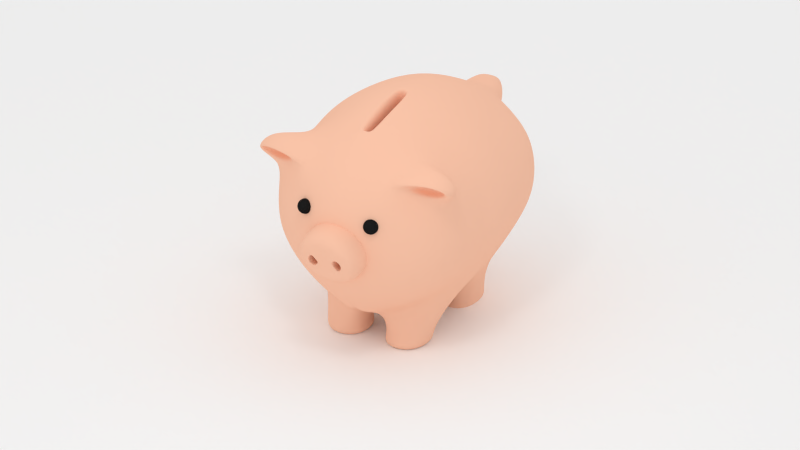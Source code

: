 # Source: pigie.blend  (saved by Blender 2.81.16; exported with 4.5.12 LTS)
import bpy
from mathutils import Matrix  # noqa: F401  (used for matrix-valued properties, if any)

bpy.ops.wm.read_factory_settings(use_empty=True)
scene = bpy.context.scene
scene.name = 'Scene'

# ---- collections
col_collection_1 = bpy.data.collections.new('Collection 1'); scene.collection.children.link(col_collection_1)

# ---- materials (node trees are filled in below, after node groups)
mat_emission = bpy.data.materials.new('emission')
mat_emission.alpha_threshold = 0.0
mat_emission.use_transparent_shadow = False
mat_emission.roughness = 0.5
mat_emission.line_color = (0.0, 0.0, 0.0, 1.0)
mat_material_002 = bpy.data.materials.new('Material.002')
mat_material_002.alpha_threshold = 0.0
mat_material_002.use_transparent_shadow = False
mat_material_002.diffuse_color = (1.0, 1.0, 1.0, 1.0)
mat_material_002.roughness = 0.5
mat_material_002.line_color = (0.0, 0.0, 0.0, 1.0)
mat_material = bpy.data.materials.new('Material')
mat_material.alpha_threshold = 0.0
mat_material.use_transparent_shadow = False
mat_material.diffuse_color = (1.0, 0.5818, 0.4138, 1.0)
mat_material.roughness = 0.5
mat_material.line_color = (0.0, 0.0, 0.0, 1.0)
mat_material_001 = bpy.data.materials.new('Material.001')
mat_material_001.alpha_threshold = 0.0
mat_material_001.use_transparent_shadow = False
mat_material_001.diffuse_color = (0.01341, 0.01341, 0.01341, 1.0)
mat_material_001.roughness = 0.5
mat_material_001.specular_intensity = 1.0
mat_material_001.line_color = (0.0, 0.0, 0.0, 1.0)

# ---- material node trees

# ---- world
world_world = bpy.data.worlds.new('World'); scene.world = world_world
world_world.color = (0.8689, 0.8689, 0.8689)
world_world.use_sun_shadow = False
world_world.sun_shadow_jitter_overblur = 0.0
world_world.cycles.sampling_method = 'MANUAL'
world_world.cycles.sample_map_resolution = 256

# ---- cameras
cam_camera = bpy.data.cameras.new('Camera')
cam_camera.clip_end = 100.0
cam_camera.lens = 38.28
cam_camera.sensor_width = 5.731
cam_camera.sensor_height = 18.0
cam_camera.ortho_scale = 7.314
cam_camera.dof.focus_distance = 0.0
cam_camera.dof.aperture_fstop = 128.0

# ---- lights
light_lamp = bpy.data.lights.new('Lamp', 'POINT')
light_lamp.transmission_factor = 0.0
light_lamp.cutoff_distance = 30.0
light_lamp.energy = 100.0
light_lamp.shadow_buffer_clip_start = 1.001
light_lamp.shadow_soft_size = 0.5
light_lamp.shadow_maximum_resolution = 0.006
light_lamp.use_absolute_resolution = True
light_lamp.cycles.use_multiple_importance_sampling = False

# ---- meshes
me_plane_002 = bpy.data.meshes.new('Plane.002')
me_plane_002.from_pydata([(1.0, -1.0, 0.0), (-1.0, -1.0, 0.0), (1.0, 1.0, 0.0), (-1.0, 1.0, 0.0)], [], [(1, 0, 2, 3)])
_uv = me_plane_002.uv_layers.new(name='UV coord')
_uv.uv.foreach_set('vector', [0.0, 0.0, 1.0, 0.0, 1.0, 1.0, 0.0, 1.0])
me_plane_002.materials.append(mat_emission)
me_plane_002.use_remesh_preserve_volume = False
me_plane_002.use_remesh_preserve_attributes = False
me_plane_002.use_mirror_vertex_groups = False
me_plane_002.update()
me_plane_001 = bpy.data.meshes.new('Plane.001')
me_plane_001.from_pydata([(1.0, -1.0, 0.0), (-1.0, -1.0, 0.0), (1.0, 1.0, 0.0), (-1.0, 1.0, 0.0)], [], [(1, 0, 2, 3)])
me_plane_001.materials.append(mat_emission)
me_plane_001.use_remesh_preserve_volume = False
me_plane_001.use_remesh_preserve_attributes = False
me_plane_001.use_mirror_vertex_groups = False
me_plane_001.update()
me_plane = bpy.data.meshes.new('Plane')
me_plane.from_pydata([(1.0, -1.0, 0.0), (-1.0, -1.0, 0.0), (1.0, 1.0, 0.0), (-1.0, 1.0, 0.0)], [], [(1, 0, 2, 3)])
me_plane.materials.append(mat_material_002)
me_plane.use_remesh_preserve_volume = False
me_plane.use_remesh_preserve_attributes = False
me_plane.use_mirror_vertex_groups = False
me_plane.update()
me_cube_001 = bpy.data.meshes.new('Cube.001')
me_cube_001.from_pydata([(0.7964, 1.144, -0.3066), (0.84, -1.149, -0.3091), (0.7869, 1.108, 0.3316), (0.8502, -1.109, 0.3049), (0.0, 1.537, 0.4617), (0.0, 1.487, -0.4378), (0.0, -1.527, 0.5021), (0.0, -1.588, -0.517), (0.9261, -0.05108, 0.4134), (0.9737, -0.07199, -0.4289), (0.0, -0.08604, -0.9978), (0.0, 9.936e-05, 0.9356), (0.3538, -1.423, 0.4965), (0.5502, 1.378, -0.4513), (0.5958, -1.351, -0.4517), (0.4197, 1.428, 0.4139), (0.6416, -0.05075, 0.7291), (0.7096, -0.2259, -0.8957), (0.2691, -0.001687, 0.9038), (0.2661, -1.443, 0.4964), (0.2462, -1.53, -0.5459), (0.2119, 1.543, 0.4534), (0.2176, 1.566, -0.4648), (0.01421, -0.0432, -1.087), (0.8841, -0.3424, 0.3723), (0.0, -1.155, -0.8841), (0.9255, -0.3818, -0.3968), (0.6318, -0.4213, 0.6382), (0.6518, -0.5979, -0.8018), (0.2728, -0.4795, 0.8483), (0.03942, -1.154, -0.9928), (1.072, -0.04812, 0.001331), (0.4334, 1.565, 0.1209), (0.5797, -1.463, 0.001658), (0.268, -1.643, 7.526e-05), (0.2173, 1.685, 0.1581), (0.9829, -0.3327, -0.0001059), (1.009, 0.6554, 0.01664), (0.862, 1.169, 0.02385), (0.8579, -1.174, 0.00453), (0.0, 1.674, 0.1612), (0.0, -1.73, 0.004497), (0.0, 1.133, -0.9875), (0.2745, 0.7573, 0.8225), (0.5373, 0.7365, 0.6774), (0.5168, 0.972, -0.8261), (0.0, 0.7143, 0.8873), (0.0, 0.9445, -0.8814), (0.9007, 0.6536, 0.3916), (0.914, 0.7122, -0.3991), (0.5355, -0.3792, -1.212), (0.1221, -0.3798, -1.207), (0.52, -0.9371, -1.207), (0.1148, -0.9422, -1.205), (0.3749, -0.5368, -1.354), (0.2309, -0.5368, -1.358), (0.3733, -0.7819, -1.354), (0.2306, -0.7819, -1.358), (0.6011, 0.2383, -1.0), (0.04603, -0.05215, -1.12), (0.1134, 0.9428, -1.205), (0.4459, 0.9371, -1.196), (0.4903, 0.3162, -1.222), (0.1388, 0.3168, -1.214), (0.1771, 0.8415, -1.464), (0.3502, 0.8413, -1.45), (0.3775, 0.4169, -1.458), (0.1897, 0.4173, -1.467), (0.8976, -0.7577, 0.3639), (0.0, -1.197, -0.8599), (0.0, -0.9415, 0.7799), (0.9352, -0.7955, -0.3949), (0.5084, -0.8708, 0.6891), (0.6315, -1.014, -0.7822), (0.2705, -0.9126, 0.7529), (0.05519, -1.191, -0.9626), (0.9783, -0.7525, 0.0001702), (1.077, -1.186, 0.4692), (0.8249, -1.365, 0.6), (1.064, -1.027, 0.5041), (0.856, -1.091, 0.7091), (0.6127, -1.107, 0.4861), (0.8075, -0.9892, 0.4052), (0.8727, -1.202, 0.5541), (0.9696, -1.135, 0.4909), (0.5158, -1.331, 0.4972), (0.8095, -1.141, 0.3783), (0.9934, -1.204, 0.4774), (0.8482, -1.312, 0.564), (0.5474, -0.3111, -1.324), (0.06548, -0.3116, -1.323), (0.5327, -1.005, -1.32), (0.05885, -1.01, -1.321), (0.4431, 1.04, -1.386), (0.4996, 0.2151, -1.413), (0.07419, 0.2158, -1.414), (0.04421, 1.044, -1.404), (0.1015, -0.4949, 0.8707), (0.08751, -0.0004061, 0.9227), (0.09752, -0.9323, 0.7713), (0.06338, -0.07434, 0.9174), (0.0, -0.0743, 0.9234), (0.0, -0.914, 0.7834), (0.07287, -0.9102, 0.781), (0.07674, -0.4957, 0.8739), (0.04287, -0.08608, 0.8738), (0.0, -0.08604, 0.879), (0.0, -0.9022, 0.7589), (0.02756, -0.8985, 0.7568), (0.03733, -0.4956, 0.8392), (0.04287, -0.08608, 0.7641), (0.0, -0.08604, 0.7689), (0.0, -0.9022, 0.6393), (0.02756, -0.8985, 0.6373), (0.03733, -0.4956, 0.7211), (0.04287, -0.08608, 0.6679), (0.0, -0.08604, 0.6728), (0.0, -0.9022, 0.5291), (0.02756, -0.8985, 0.5266), (0.03733, -0.4956, 0.613), (0.0, 1.652, 0.4759), (0.2017, 1.657, 0.4685), (0.2064, 1.784, 0.2047), (0.0, 1.774, 0.2075), (0.0, 1.911, 0.4847), (0.09958, 1.913, 0.4803), (0.1003, 1.987, 0.3271), (0.0, 1.982, 0.3287)], [], [(32, 38, 0, 13), (76, 39, 1, 71), (45, 13, 0, 49), (34, 41, 7, 20), (43, 21, 4, 46), (37, 31, 9, 49), (28, 17, 9, 26), (29, 18, 98, 97), (35, 32, 13, 22), (42, 22, 13, 45), (39, 33, 14, 1), (48, 2, 15, 44), (24, 8, 16, 27), (30, 23, 51, 53), (33, 34, 20, 14), (44, 15, 21, 43), (27, 16, 18, 29), (40, 35, 22, 5), (47, 5, 22, 42), (25, 10, 23, 30), (31, 36, 26, 9), (73, 28, 26, 71), (74, 29, 97, 99), (68, 24, 27, 72), (75, 30, 28, 73), (72, 27, 29, 74), (69, 25, 30, 75), (4, 21, 121, 120), (48, 8, 31, 37), (23, 59, 58, 17), (16, 44, 43, 18), (12, 19, 34, 33), (3, 12, 33, 39), (38, 37, 49, 0), (8, 48, 44, 16), (10, 47, 42, 59, 23), (18, 43, 46, 11, 98), (15, 2, 38, 32), (17, 58, 45, 49, 9), (21, 15, 32, 35), (19, 6, 41, 34), (68, 3, 39, 76), (8, 24, 36, 31), (2, 48, 37, 38), (90, 89, 54, 55), (23, 17, 50, 51), (28, 30, 53, 52), (17, 28, 52, 50), (57, 55, 54, 56), (89, 91, 56, 54), (92, 90, 55, 57), (91, 92, 57, 56), (58, 59, 63, 62), (95, 96, 64, 67), (42, 45, 61, 60), (45, 58, 62, 61), (59, 42, 60, 63), (67, 64, 65, 66), (94, 95, 67, 66), (96, 93, 65, 64), (93, 94, 66, 65), (36, 76, 71, 26), (14, 73, 71, 1), (19, 74, 99, 70, 6), (81, 82, 84, 83), (20, 75, 73, 14), (12, 72, 74, 19), (7, 69, 75, 20), (24, 68, 76, 36), (77, 79, 80, 78), (72, 12, 78, 80), (68, 72, 80, 79), (3, 68, 79, 77), (86, 85, 12, 3), (88, 87, 77, 78), (87, 86, 3, 77), (85, 88, 78, 12), (82, 81, 85, 86), (83, 84, 87, 88), (84, 82, 86, 87), (81, 83, 88, 85), (51, 50, 89, 90), (50, 52, 91, 89), (53, 51, 90, 92), (52, 53, 92, 91), (63, 60, 96, 95), (60, 61, 93, 96), (61, 62, 94, 93), (62, 63, 95, 94), (101, 100, 98, 11), (103, 102, 70, 99), (100, 104, 97, 98), (104, 103, 99, 97), (102, 103, 108, 107), (104, 100, 105, 109), (103, 104, 109, 108), (100, 101, 106, 105), (108, 109, 114, 113), (105, 106, 111, 110), (107, 108, 113, 112), (109, 105, 110, 114), (114, 110, 115, 119), (113, 114, 119, 118), (110, 111, 116, 115), (112, 113, 118, 117), (122, 123, 127, 126), (21, 35, 122, 121), (35, 40, 123, 122), (124, 125, 126, 127), (121, 122, 126, 125), (120, 121, 125, 124)])
me_cube_001.polygons.foreach_set('use_smooth', [True] * 111)
me_cube_001.materials.append(mat_material)
me_cube_001.use_remesh_preserve_volume = False
me_cube_001.use_remesh_preserve_attributes = False
me_cube_001.use_mirror_vertex_groups = False
me_cube_001.update()
me_sphere = bpy.data.meshes.new('Sphere')
me_sphere.from_pydata([(-1.697, 2.329, -1.365), (-1.758, 2.329, -1.383), (-1.815, 2.329, -1.413), (-1.864, 2.329, -1.454), (-1.905, 2.329, -1.504), (-1.935, 2.329, -1.561), (-1.954, 2.329, -1.622), (-1.96, 2.329, -1.686), (-1.954, 2.329, -1.75), (-1.935, 2.329, -1.811), (-1.905, 2.329, -1.868), (-1.864, 2.329, -1.918), (-1.815, 2.329, -1.959), (-1.758, 2.329, -1.989), (-1.697, 2.329, -2.007), (-1.695, 2.341, -1.365), (-1.756, 2.353, -1.383), (-1.811, 2.365, -1.413), (-1.86, 2.374, -1.454), (-1.9, 2.382, -1.504), (-1.93, 2.388, -1.561), (-1.948, 2.392, -1.622), (-1.954, 2.393, -1.686), (-1.948, 2.392, -1.75), (-1.93, 2.388, -1.811), (-1.9, 2.382, -1.868), (-1.86, 2.374, -1.918), (-1.811, 2.365, -1.959), (-1.756, 2.353, -1.989), (-1.695, 2.341, -2.007), (-1.692, 2.353, -1.365), (-1.748, 2.377, -1.383), (-1.801, 2.399, -1.413), (-1.847, 2.418, -1.454), (-1.884, 2.433, -1.504), (-1.912, 2.445, -1.561), (-1.93, 2.452, -1.622), (-1.935, 2.454, -1.686), (-1.93, 2.452, -1.75), (-1.912, 2.445, -1.811), (-1.884, 2.433, -1.868), (-1.847, 2.418, -1.918), (-1.801, 2.399, -1.959), (-1.748, 2.377, -1.989), (-1.692, 2.353, -2.007), (-1.686, 2.365, -1.365), (-1.737, 2.399, -1.383), (-1.784, 2.43, -1.413), (-1.825, 2.458, -1.454), (-1.859, 2.48, -1.504), (-1.884, 2.497, -1.561), (-1.9, 2.508, -1.622), (-1.905, 2.511, -1.686), (-1.9, 2.508, -1.75), (-1.884, 2.497, -1.811), (-1.859, 2.48, -1.868), (-1.825, 2.458, -1.918), (-1.784, 2.43, -1.959), (-1.737, 2.399, -1.989), (-1.686, 2.365, -2.007), (-1.678, 2.374, -1.365), (-1.721, 2.418, -1.383), (-1.761, 2.458, -1.413), (-1.796, 2.493, -1.454), (-1.825, 2.522, -1.504), (-1.847, 2.543, -1.561), (-1.86, 2.556, -1.622), (-1.864, 2.561, -1.686), (-1.86, 2.556, -1.75), (-1.847, 2.543, -1.811), (-1.825, 2.522, -1.868), (-1.796, 2.493, -1.918), (-1.761, 2.458, -1.959), (-1.721, 2.418, -1.989), (-1.678, 2.374, -2.007), (-1.668, 2.382, -1.365), (-1.702, 2.433, -1.383), (-1.734, 2.48, -1.413), (-1.761, 2.522, -1.454), (-1.784, 2.556, -1.504), (-1.801, 2.581, -1.561), (-1.811, 2.596, -1.622), (-1.815, 2.602, -1.686), (-1.811, 2.596, -1.75), (-1.801, 2.581, -1.811), (-1.784, 2.556, -1.868), (-1.761, 2.522, -1.918), (-1.734, 2.48, -1.959), (-1.702, 2.433, -1.989), (-1.668, 2.382, -2.007), (-1.657, 2.388, -1.365), (-1.681, 2.445, -1.383), (-1.702, 2.497, -1.413), (-1.721, 2.543, -1.454), (-1.737, 2.581, -1.504), (-1.748, 2.609, -1.561), (-1.756, 2.626, -1.622), (-1.758, 2.632, -1.686), (-1.756, 2.626, -1.75), (-1.748, 2.609, -1.811), (-1.737, 2.581, -1.868), (-1.721, 2.543, -1.918), (-1.702, 2.497, -1.959), (-1.681, 2.445, -1.989), (-1.657, 2.388, -2.007), (-1.645, 2.392, -1.365), (-1.657, 2.452, -1.383), (-1.668, 2.508, -1.413), (-1.678, 2.556, -1.454), (-1.686, 2.596, -1.504), (-1.692, 2.626, -1.561), (-1.695, 2.644, -1.622), (-1.697, 2.65, -1.686), (-1.695, 2.644, -1.75), (-1.692, 2.626, -1.811), (-1.686, 2.596, -1.868), (-1.678, 2.556, -1.918), (-1.668, 2.508, -1.959), (-1.657, 2.452, -1.989), (-1.645, 2.392, -2.007), (-1.633, 2.393, -1.365), (-1.633, 2.454, -1.383), (-1.633, 2.511, -1.413), (-1.633, 2.561, -1.454), (-1.633, 2.602, -1.504), (-1.633, 2.632, -1.561), (-1.633, 2.65, -1.622), (-1.633, 2.657, -1.686), (-1.633, 2.65, -1.75), (-1.633, 2.632, -1.811), (-1.633, 2.602, -1.868), (-1.633, 2.561, -1.918), (-1.633, 2.511, -1.959), (-1.633, 2.454, -1.989), (-1.633, 2.393, -2.007), (-1.62, 2.392, -1.365), (-1.608, 2.452, -1.383), (-1.597, 2.508, -1.413), (-1.587, 2.556, -1.454), (-1.579, 2.596, -1.504), (-1.574, 2.626, -1.561), (-1.57, 2.644, -1.622), (-1.569, 2.65, -1.686), (-1.57, 2.644, -1.75), (-1.574, 2.626, -1.811), (-1.579, 2.596, -1.868), (-1.587, 2.556, -1.918), (-1.597, 2.508, -1.959), (-1.608, 2.452, -1.989), (-1.62, 2.392, -2.007), (-1.608, 2.388, -1.365), (-1.585, 2.445, -1.383), (-1.563, 2.497, -1.413), (-1.544, 2.543, -1.454), (-1.528, 2.581, -1.504), (-1.517, 2.609, -1.561), (-1.51, 2.626, -1.622), (-1.507, 2.632, -1.686), (-1.51, 2.626, -1.75), (-1.517, 2.609, -1.811), (-1.528, 2.581, -1.868), (-1.544, 2.543, -1.918), (-1.563, 2.497, -1.959), (-1.585, 2.445, -1.989), (-1.608, 2.388, -2.007), (-1.597, 2.382, -1.365), (-1.563, 2.433, -1.383), (-1.531, 2.48, -1.413), (-1.504, 2.522, -1.454), (-1.481, 2.556, -1.504), (-1.464, 2.581, -1.561), (-1.454, 2.596, -1.622), (-1.45, 2.602, -1.686), (-1.454, 2.596, -1.75), (-1.464, 2.581, -1.811), (-1.481, 2.556, -1.868), (-1.504, 2.522, -1.918), (-1.531, 2.48, -1.959), (-1.563, 2.433, -1.989), (-1.597, 2.382, -2.007), (-1.587, 2.374, -1.365), (-1.544, 2.418, -1.383), (-1.504, 2.458, -1.413), (-1.469, 2.493, -1.454), (-1.44, 2.522, -1.504), (-1.418, 2.543, -1.561), (-1.405, 2.556, -1.622), (-1.401, 2.561, -1.686), (-1.405, 2.556, -1.75), (-1.418, 2.543, -1.811), (-1.44, 2.522, -1.868), (-1.469, 2.493, -1.918), (-1.504, 2.458, -1.959), (-1.544, 2.418, -1.989), (-1.587, 2.374, -2.007), (-1.579, 2.365, -1.365), (-1.528, 2.399, -1.383), (-1.481, 2.43, -1.413), (-1.44, 2.458, -1.454), (-1.406, 2.48, -1.504), (-1.381, 2.497, -1.561), (-1.365, 2.508, -1.622), (-1.36, 2.511, -1.686), (-1.365, 2.508, -1.75), (-1.381, 2.497, -1.811), (-1.406, 2.48, -1.868), (-1.44, 2.458, -1.918), (-1.481, 2.43, -1.959), (-1.528, 2.399, -1.989), (-1.579, 2.365, -2.007), (-1.574, 2.353, -1.365), (-1.517, 2.377, -1.383), (-1.464, 2.399, -1.413), (-1.418, 2.418, -1.454), (-1.381, 2.433, -1.504), (-1.353, 2.445, -1.561), (-1.336, 2.452, -1.622), (-1.33, 2.454, -1.686), (-1.336, 2.452, -1.75), (-1.353, 2.445, -1.811), (-1.381, 2.433, -1.868), (-1.418, 2.418, -1.918), (-1.464, 2.399, -1.959), (-1.517, 2.377, -1.989), (-1.574, 2.353, -2.007), (-1.57, 2.341, -1.365), (-1.51, 2.353, -1.383), (-1.454, 2.365, -1.413), (-1.405, 2.374, -1.454), (-1.365, 2.382, -1.504), (-1.336, 2.388, -1.561), (-1.317, 2.392, -1.622), (-1.311, 2.393, -1.686), (-1.317, 2.392, -1.75), (-1.336, 2.388, -1.811), (-1.365, 2.382, -1.868), (-1.405, 2.374, -1.918), (-1.454, 2.365, -1.959), (-1.51, 2.353, -1.989), (-1.57, 2.341, -2.007), (-1.569, 2.329, -1.365), (-1.507, 2.329, -1.383), (-1.45, 2.329, -1.413), (-1.401, 2.329, -1.454), (-1.36, 2.329, -1.504), (-1.33, 2.329, -1.561), (-1.311, 2.329, -1.622), (-1.305, 2.329, -1.686), (-1.311, 2.329, -1.75), (-1.33, 2.329, -1.811), (-1.36, 2.329, -1.868), (-1.401, 2.329, -1.918), (-1.45, 2.329, -1.959), (-1.507, 2.329, -1.989), (-1.569, 2.329, -2.007), (-1.57, 2.317, -1.365), (-1.51, 2.305, -1.383), (-1.454, 2.293, -1.413), (-1.405, 2.284, -1.454), (-1.365, 2.276, -1.504), (-1.336, 2.27, -1.561), (-1.317, 2.266, -1.622), (-1.311, 2.265, -1.686), (-1.317, 2.266, -1.75), (-1.336, 2.27, -1.811), (-1.365, 2.276, -1.868), (-1.405, 2.284, -1.918), (-1.454, 2.293, -1.959), (-1.51, 2.305, -1.989), (-1.57, 2.317, -2.007), (-1.574, 2.305, -1.365), (-1.517, 2.281, -1.383), (-1.464, 2.259, -1.413), (-1.418, 2.24, -1.454), (-1.381, 2.225, -1.504), (-1.353, 2.213, -1.561), (-1.336, 2.206, -1.622), (-1.33, 2.204, -1.686), (-1.336, 2.206, -1.75), (-1.353, 2.213, -1.811), (-1.381, 2.225, -1.868), (-1.418, 2.24, -1.918), (-1.464, 2.259, -1.959), (-1.517, 2.281, -1.989), (-1.574, 2.305, -2.007), (-1.579, 2.293, -1.365), (-1.528, 2.259, -1.383), (-1.481, 2.228, -1.413), (-1.44, 2.2, -1.454), (-1.406, 2.178, -1.504), (-1.381, 2.161, -1.561), (-1.365, 2.15, -1.622), (-1.36, 2.147, -1.686), (-1.365, 2.15, -1.75), (-1.381, 2.161, -1.811), (-1.406, 2.178, -1.868), (-1.44, 2.2, -1.918), (-1.481, 2.228, -1.959), (-1.528, 2.259, -1.989), (-1.579, 2.293, -2.007), (-1.587, 2.284, -1.365), (-1.544, 2.24, -1.383), (-1.504, 2.2, -1.413), (-1.469, 2.165, -1.454), (-1.44, 2.136, -1.504), (-1.418, 2.115, -1.561), (-1.405, 2.102, -1.622), (-1.401, 2.097, -1.686), (-1.405, 2.102, -1.75), (-1.418, 2.115, -1.811), (-1.44, 2.136, -1.868), (-1.469, 2.165, -1.918), (-1.504, 2.2, -1.959), (-1.544, 2.24, -1.989), (-1.587, 2.284, -2.007), (-1.597, 2.276, -1.365), (-1.563, 2.225, -1.383), (-1.531, 2.178, -1.413), (-1.504, 2.136, -1.454), (-1.481, 2.102, -1.504), (-1.464, 2.077, -1.561), (-1.454, 2.062, -1.622), (-1.45, 2.056, -1.686), (-1.454, 2.062, -1.75), (-1.464, 2.077, -1.811), (-1.481, 2.102, -1.868), (-1.504, 2.136, -1.918), (-1.531, 2.178, -1.959), (-1.563, 2.225, -1.989), (-1.597, 2.276, -2.007), (-1.633, 2.329, -2.014), (-1.608, 2.27, -1.365), (-1.585, 2.213, -1.383), (-1.563, 2.161, -1.413), (-1.544, 2.115, -1.454), (-1.528, 2.077, -1.504), (-1.517, 2.049, -1.561), (-1.51, 2.032, -1.622), (-1.507, 2.026, -1.686), (-1.51, 2.032, -1.75), (-1.517, 2.049, -1.811), (-1.528, 2.077, -1.868), (-1.544, 2.115, -1.918), (-1.563, 2.161, -1.959), (-1.585, 2.213, -1.989), (-1.608, 2.27, -2.007), (-1.62, 2.266, -1.365), (-1.608, 2.206, -1.383), (-1.597, 2.15, -1.413), (-1.587, 2.102, -1.454), (-1.579, 2.062, -1.504), (-1.574, 2.032, -1.561), (-1.57, 2.014, -1.622), (-1.569, 2.008, -1.686), (-1.57, 2.014, -1.75), (-1.574, 2.032, -1.811), (-1.579, 2.062, -1.868), (-1.587, 2.102, -1.918), (-1.597, 2.15, -1.959), (-1.608, 2.206, -1.989), (-1.62, 2.266, -2.007), (-1.633, 2.265, -1.365), (-1.633, 2.204, -1.383), (-1.633, 2.147, -1.413), (-1.633, 2.097, -1.454), (-1.633, 2.056, -1.504), (-1.633, 2.026, -1.561), (-1.633, 2.008, -1.622), (-1.633, 2.001, -1.686), (-1.633, 2.008, -1.75), (-1.633, 2.026, -1.811), (-1.633, 2.056, -1.868), (-1.633, 2.097, -1.918), (-1.633, 2.147, -1.959), (-1.633, 2.204, -1.989), (-1.633, 2.265, -2.007), (-1.645, 2.266, -1.365), (-1.657, 2.206, -1.383), (-1.668, 2.15, -1.413), (-1.678, 2.102, -1.454), (-1.686, 2.062, -1.504), (-1.692, 2.032, -1.561), (-1.695, 2.014, -1.622), (-1.697, 2.008, -1.686), (-1.695, 2.014, -1.75), (-1.692, 2.032, -1.811), (-1.686, 2.062, -1.868), (-1.678, 2.102, -1.918), (-1.668, 2.15, -1.959), (-1.657, 2.206, -1.989), (-1.645, 2.266, -2.007), (-1.657, 2.27, -1.365), (-1.681, 2.213, -1.383), (-1.702, 2.161, -1.413), (-1.721, 2.115, -1.454), (-1.737, 2.077, -1.504), (-1.748, 2.049, -1.561), (-1.756, 2.032, -1.622), (-1.758, 2.026, -1.686), (-1.756, 2.032, -1.75), (-1.748, 2.049, -1.811), (-1.737, 2.077, -1.868), (-1.721, 2.115, -1.918), (-1.702, 2.161, -1.959), (-1.681, 2.213, -1.989), (-1.657, 2.27, -2.007), (-1.668, 2.276, -1.365), (-1.702, 2.225, -1.383), (-1.734, 2.178, -1.413), (-1.761, 2.136, -1.454), (-1.784, 2.102, -1.504), (-1.801, 2.077, -1.561), (-1.811, 2.062, -1.622), (-1.815, 2.056, -1.686), (-1.811, 2.062, -1.75), (-1.801, 2.077, -1.811), (-1.784, 2.102, -1.868), (-1.761, 2.136, -1.918), (-1.734, 2.178, -1.959), (-1.702, 2.225, -1.989), (-1.668, 2.276, -2.007), (-1.678, 2.284, -1.365), (-1.721, 2.24, -1.383), (-1.761, 2.2, -1.413), (-1.796, 2.165, -1.454), (-1.825, 2.136, -1.504), (-1.847, 2.115, -1.561), (-1.86, 2.102, -1.622), (-1.864, 2.097, -1.686), (-1.86, 2.102, -1.75), (-1.847, 2.115, -1.811), (-1.825, 2.136, -1.868), (-1.796, 2.165, -1.918), (-1.761, 2.2, -1.959), (-1.721, 2.24, -1.989), (-1.678, 2.284, -2.007), (-1.633, 2.329, -1.358), (-1.686, 2.293, -1.365), (-1.737, 2.259, -1.383), (-1.784, 2.228, -1.413), (-1.825, 2.2, -1.454), (-1.859, 2.178, -1.504), (-1.884, 2.161, -1.561), (-1.9, 2.15, -1.622), (-1.905, 2.147, -1.686), (-1.9, 2.15, -1.75), (-1.884, 2.161, -1.811), (-1.859, 2.178, -1.868), (-1.825, 2.2, -1.918), (-1.784, 2.228, -1.959), (-1.737, 2.259, -1.989), (-1.686, 2.293, -2.007), (-1.692, 2.305, -1.365), (-1.748, 2.281, -1.383), (-1.801, 2.259, -1.413), (-1.847, 2.24, -1.454), (-1.884, 2.225, -1.504), (-1.912, 2.213, -1.561), (-1.93, 2.206, -1.622), (-1.935, 2.204, -1.686), (-1.93, 2.206, -1.75), (-1.912, 2.213, -1.811), (-1.884, 2.225, -1.868), (-1.847, 2.24, -1.918), (-1.801, 2.259, -1.959), (-1.748, 2.281, -1.989), (-1.692, 2.305, -2.007), (-1.695, 2.317, -1.365), (-1.756, 2.305, -1.383), (-1.811, 2.293, -1.413), (-1.86, 2.284, -1.454), (-1.9, 2.276, -1.504), (-1.93, 2.27, -1.561), (-1.948, 2.266, -1.622), (-1.954, 2.265, -1.686), (-1.948, 2.266, -1.75), (-1.93, 2.27, -1.811), (-1.9, 2.276, -1.868), (-1.86, 2.284, -1.918), (-1.811, 2.293, -1.959), (-1.756, 2.305, -1.989), (-1.695, 2.317, -2.007), (1.511, 2.168, -1.365), (1.449, 2.168, -1.383), (1.392, 2.168, -1.413), (1.343, 2.168, -1.454), (1.302, 2.168, -1.504), (1.272, 2.168, -1.561), (1.253, 2.168, -1.622), (1.247, 2.168, -1.686), (1.253, 2.168, -1.75), (1.272, 2.168, -1.811), (1.302, 2.168, -1.868), (1.343, 2.168, -1.918), (1.392, 2.168, -1.959), (1.449, 2.168, -1.989), (1.511, 2.168, -2.007), (1.512, 2.181, -1.365), (1.452, 2.193, -1.383), (1.396, 2.204, -1.413), (1.347, 2.214, -1.454), (1.307, 2.222, -1.504), (1.278, 2.227, -1.561), (1.259, 2.231, -1.622), (1.253, 2.232, -1.686), (1.259, 2.231, -1.75), (1.278, 2.227, -1.811), (1.307, 2.222, -1.868), (1.347, 2.214, -1.918), (1.396, 2.204, -1.959), (1.452, 2.193, -1.989), (1.512, 2.181, -2.007), (1.515, 2.193, -1.365), (1.459, 2.216, -1.383), (1.406, 2.238, -1.413), (1.36, 2.257, -1.454), (1.323, 2.273, -1.504), (1.295, 2.284, -1.561), (1.278, 2.291, -1.622), (1.272, 2.294, -1.686), (1.278, 2.291, -1.75), (1.295, 2.284, -1.811), (1.323, 2.273, -1.868), (1.36, 2.257, -1.918), (1.406, 2.238, -1.959), (1.459, 2.216, -1.989), (1.515, 2.193, -2.007), (1.521, 2.204, -1.365), (1.47, 2.238, -1.383), (1.423, 2.27, -1.413), (1.382, 2.297, -1.454), (1.348, 2.32, -1.504), (1.323, 2.337, -1.561), (1.307, 2.347, -1.622), (1.302, 2.351, -1.686), (1.307, 2.347, -1.75), (1.323, 2.337, -1.811), (1.348, 2.32, -1.868), (1.382, 2.297, -1.918), (1.423, 2.27, -1.959), (1.47, 2.238, -1.989), (1.521, 2.204, -2.007), (1.529, 2.214, -1.365), (1.486, 2.257, -1.383), (1.446, 2.297, -1.413), (1.411, 2.332, -1.454), (1.382, 2.361, -1.504), (1.36, 2.383, -1.561), (1.347, 2.396, -1.622), (1.343, 2.4, -1.686), (1.347, 2.396, -1.75), (1.36, 2.383, -1.811), (1.382, 2.361, -1.868), (1.411, 2.332, -1.918), (1.446, 2.297, -1.959), (1.486, 2.257, -1.989), (1.529, 2.214, -2.007), (1.539, 2.222, -1.365), (1.505, 2.273, -1.383), (1.473, 2.32, -1.413), (1.446, 2.361, -1.454), (1.423, 2.395, -1.504), (1.406, 2.42, -1.561), (1.396, 2.436, -1.622), (1.392, 2.441, -1.686), (1.396, 2.436, -1.75), (1.406, 2.42, -1.811), (1.423, 2.395, -1.868), (1.446, 2.361, -1.918), (1.473, 2.32, -1.959), (1.505, 2.273, -1.989), (1.539, 2.222, -2.007), (1.55, 2.227, -1.365), (1.527, 2.284, -1.383), (1.505, 2.337, -1.413), (1.486, 2.383, -1.454), (1.47, 2.42, -1.504), (1.459, 2.448, -1.561), (1.452, 2.465, -1.622), (1.449, 2.471, -1.686), (1.452, 2.465, -1.75), (1.459, 2.448, -1.811), (1.47, 2.42, -1.868), (1.486, 2.383, -1.918), (1.505, 2.337, -1.959), (1.527, 2.284, -1.989), (1.55, 2.227, -2.007), (1.562, 2.231, -1.365), (1.55, 2.291, -1.383), (1.539, 2.347, -1.413), (1.529, 2.396, -1.454), (1.521, 2.436, -1.504), (1.515, 2.465, -1.561), (1.512, 2.484, -1.622), (1.511, 2.49, -1.686), (1.512, 2.484, -1.75), (1.515, 2.465, -1.811), (1.521, 2.436, -1.868), (1.529, 2.396, -1.918), (1.539, 2.347, -1.959), (1.55, 2.291, -1.989), (1.562, 2.231, -2.007), (1.575, 2.232, -1.365), (1.575, 2.294, -1.383), (1.575, 2.351, -1.413), (1.575, 2.4, -1.454), (1.575, 2.441, -1.504), (1.575, 2.471, -1.561), (1.575, 2.49, -1.622), (1.575, 2.496, -1.686), (1.575, 2.49, -1.75), (1.575, 2.471, -1.811), (1.575, 2.441, -1.868), (1.575, 2.4, -1.918), (1.575, 2.351, -1.959), (1.575, 2.294, -1.989), (1.575, 2.232, -2.007), (1.587, 2.231, -1.365), (1.599, 2.291, -1.383), (1.61, 2.347, -1.413), (1.62, 2.396, -1.454), (1.628, 2.436, -1.504), (1.634, 2.465, -1.561), (1.637, 2.484, -1.622), (1.639, 2.49, -1.686), (1.637, 2.484, -1.75), (1.634, 2.465, -1.811), (1.628, 2.436, -1.868), (1.62, 2.396, -1.918), (1.61, 2.347, -1.959), (1.599, 2.291, -1.989), (1.587, 2.231, -2.007), (1.599, 2.227, -1.365), (1.623, 2.284, -1.383), (1.644, 2.337, -1.413), (1.663, 2.383, -1.454), (1.679, 2.42, -1.504), (1.69, 2.448, -1.561), (1.698, 2.465, -1.622), (1.7, 2.471, -1.686), (1.698, 2.465, -1.75), (1.69, 2.448, -1.811), (1.679, 2.42, -1.868), (1.663, 2.383, -1.918), (1.644, 2.337, -1.959), (1.623, 2.284, -1.989), (1.599, 2.227, -2.007), (1.61, 2.222, -1.365), (1.644, 2.273, -1.383), (1.676, 2.32, -1.413), (1.703, 2.361, -1.454), (1.726, 2.395, -1.504), (1.743, 2.42, -1.561), (1.753, 2.436, -1.622), (1.757, 2.441, -1.686), (1.753, 2.436, -1.75), (1.743, 2.42, -1.811), (1.726, 2.395, -1.868), (1.703, 2.361, -1.918), (1.676, 2.32, -1.959), (1.644, 2.273, -1.989), (1.61, 2.222, -2.007), (1.62, 2.214, -1.365), (1.663, 2.257, -1.383), (1.703, 2.297, -1.413), (1.738, 2.332, -1.454), (1.767, 2.361, -1.504), (1.789, 2.383, -1.561), (1.802, 2.396, -1.622), (1.806, 2.4, -1.686), (1.802, 2.396, -1.75), (1.789, 2.383, -1.811), (1.767, 2.361, -1.868), (1.738, 2.332, -1.918), (1.703, 2.297, -1.959), (1.663, 2.257, -1.989), (1.62, 2.214, -2.007), (1.628, 2.204, -1.365), (1.679, 2.238, -1.383), (1.726, 2.27, -1.413), (1.767, 2.297, -1.454), (1.801, 2.32, -1.504), (1.826, 2.337, -1.561), (1.842, 2.347, -1.622), (1.847, 2.351, -1.686), (1.842, 2.347, -1.75), (1.826, 2.337, -1.811), (1.801, 2.32, -1.868), (1.767, 2.297, -1.918), (1.726, 2.27, -1.959), (1.679, 2.238, -1.989), (1.628, 2.204, -2.007), (1.634, 2.193, -1.365), (1.69, 2.216, -1.383), (1.743, 2.238, -1.413), (1.789, 2.257, -1.454), (1.826, 2.273, -1.504), (1.854, 2.284, -1.561), (1.872, 2.291, -1.622), (1.877, 2.294, -1.686), (1.872, 2.291, -1.75), (1.854, 2.284, -1.811), (1.826, 2.273, -1.868), (1.789, 2.257, -1.918), (1.743, 2.238, -1.959), (1.69, 2.216, -1.989), (1.634, 2.193, -2.007), (1.637, 2.181, -1.365), (1.698, 2.193, -1.383), (1.753, 2.204, -1.413), (1.802, 2.214, -1.454), (1.842, 2.222, -1.504), (1.872, 2.227, -1.561), (1.89, 2.231, -1.622), (1.896, 2.232, -1.686), (1.89, 2.231, -1.75), (1.872, 2.227, -1.811), (1.842, 2.222, -1.868), (1.802, 2.214, -1.918), (1.753, 2.204, -1.959), (1.698, 2.193, -1.989), (1.637, 2.181, -2.007), (1.639, 2.168, -1.365), (1.7, 2.168, -1.383), (1.757, 2.168, -1.413), (1.806, 2.168, -1.454), (1.847, 2.168, -1.504), (1.877, 2.168, -1.561), (1.896, 2.168, -1.622), (1.902, 2.168, -1.686), (1.896, 2.168, -1.75), (1.877, 2.168, -1.811), (1.847, 2.168, -1.868), (1.806, 2.168, -1.918), (1.757, 2.168, -1.959), (1.7, 2.168, -1.989), (1.639, 2.168, -2.007), (1.637, 2.156, -1.365), (1.698, 2.144, -1.383), (1.753, 2.133, -1.413), (1.802, 2.123, -1.454), (1.842, 2.115, -1.504), (1.872, 2.109, -1.561), (1.89, 2.106, -1.622), (1.896, 2.104, -1.686), (1.89, 2.106, -1.75), (1.872, 2.109, -1.811), (1.842, 2.115, -1.868), (1.802, 2.123, -1.918), (1.753, 2.133, -1.959), (1.698, 2.144, -1.989), (1.637, 2.156, -2.007), (1.634, 2.144, -1.365), (1.69, 2.12, -1.383), (1.743, 2.099, -1.413), (1.789, 2.08, -1.454), (1.826, 2.064, -1.504), (1.854, 2.053, -1.561), (1.872, 2.045, -1.622), (1.877, 2.043, -1.686), (1.872, 2.045, -1.75), (1.854, 2.053, -1.811), (1.826, 2.064, -1.868), (1.789, 2.08, -1.918), (1.743, 2.099, -1.959), (1.69, 2.12, -1.989), (1.634, 2.144, -2.007), (1.628, 2.133, -1.365), (1.679, 2.099, -1.383), (1.726, 2.067, -1.413), (1.767, 2.04, -1.454), (1.801, 2.017, -1.504), (1.826, 2.0, -1.561), (1.842, 1.99, -1.622), (1.847, 1.986, -1.686), (1.842, 1.99, -1.75), (1.826, 2.0, -1.811), (1.801, 2.017, -1.868), (1.767, 2.04, -1.918), (1.726, 2.067, -1.959), (1.679, 2.099, -1.989), (1.628, 2.133, -2.007), (1.62, 2.123, -1.365), (1.663, 2.08, -1.383), (1.703, 2.04, -1.413), (1.738, 2.005, -1.454), (1.767, 1.976, -1.504), (1.789, 1.954, -1.561), (1.802, 1.941, -1.622), (1.806, 1.937, -1.686), (1.802, 1.941, -1.75), (1.789, 1.954, -1.811), (1.767, 1.976, -1.868), (1.738, 2.005, -1.918), (1.703, 2.04, -1.959), (1.663, 2.08, -1.989), (1.62, 2.123, -2.007), (1.61, 2.115, -1.365), (1.644, 2.064, -1.383), (1.676, 2.017, -1.413), (1.703, 1.976, -1.454), (1.726, 1.942, -1.504), (1.743, 1.917, -1.561), (1.753, 1.901, -1.622), (1.757, 1.896, -1.686), (1.753, 1.901, -1.75), (1.743, 1.917, -1.811), (1.726, 1.942, -1.868), (1.703, 1.976, -1.918), (1.676, 2.017, -1.959), (1.644, 2.064, -1.989), (1.61, 2.115, -2.007), (1.575, 2.168, -2.014), (1.599, 2.109, -1.365), (1.623, 2.053, -1.383), (1.644, 2.0, -1.413), (1.663, 1.954, -1.454), (1.679, 1.917, -1.504), (1.69, 1.889, -1.561), (1.698, 1.871, -1.622), (1.7, 1.866, -1.686), (1.698, 1.871, -1.75), (1.69, 1.889, -1.811), (1.679, 1.917, -1.868), (1.663, 1.954, -1.918), (1.644, 2.0, -1.959), (1.623, 2.053, -1.989), (1.599, 2.109, -2.007), (1.587, 2.106, -1.365), (1.599, 2.045, -1.383), (1.61, 1.99, -1.413), (1.62, 1.941, -1.454), (1.628, 1.901, -1.504), (1.634, 1.871, -1.561), (1.637, 1.853, -1.622), (1.639, 1.847, -1.686), (1.637, 1.853, -1.75), (1.634, 1.871, -1.811), (1.628, 1.901, -1.868), (1.62, 1.941, -1.918), (1.61, 1.99, -1.959), (1.599, 2.045, -1.989), (1.587, 2.106, -2.007), (1.575, 2.104, -1.365), (1.575, 2.043, -1.383), (1.575, 1.986, -1.413), (1.575, 1.937, -1.454), (1.575, 1.896, -1.504), (1.575, 1.866, -1.561), (1.575, 1.847, -1.622), (1.575, 1.841, -1.686), (1.575, 1.847, -1.75), (1.575, 1.866, -1.811), (1.575, 1.896, -1.868), (1.575, 1.937, -1.918), (1.575, 1.986, -1.959), (1.575, 2.043, -1.989), (1.575, 2.104, -2.007), (1.562, 2.106, -1.365), (1.55, 2.045, -1.383), (1.539, 1.99, -1.413), (1.529, 1.941, -1.454), (1.521, 1.901, -1.504), (1.515, 1.871, -1.561), (1.512, 1.853, -1.622), (1.511, 1.847, -1.686), (1.512, 1.853, -1.75), (1.515, 1.871, -1.811), (1.521, 1.901, -1.868), (1.529, 1.941, -1.918), (1.539, 1.99, -1.959), (1.55, 2.045, -1.989), (1.562, 2.106, -2.007), (1.55, 2.109, -1.365), (1.527, 2.053, -1.383), (1.505, 2.0, -1.413), (1.486, 1.954, -1.454), (1.47, 1.917, -1.504), (1.459, 1.889, -1.561), (1.452, 1.871, -1.622), (1.449, 1.866, -1.686), (1.452, 1.871, -1.75), (1.459, 1.889, -1.811), (1.47, 1.917, -1.868), (1.486, 1.954, -1.918), (1.505, 2.0, -1.959), (1.527, 2.053, -1.989), (1.55, 2.109, -2.007), (1.539, 2.115, -1.365), (1.505, 2.064, -1.383), (1.473, 2.017, -1.413), (1.446, 1.976, -1.454), (1.423, 1.942, -1.504), (1.406, 1.917, -1.561), (1.396, 1.901, -1.622), (1.392, 1.896, -1.686), (1.396, 1.901, -1.75), (1.406, 1.917, -1.811), (1.423, 1.942, -1.868), (1.446, 1.976, -1.918), (1.473, 2.017, -1.959), (1.505, 2.064, -1.989), (1.539, 2.115, -2.007), (1.529, 2.123, -1.365), (1.486, 2.08, -1.383), (1.446, 2.04, -1.413), (1.411, 2.005, -1.454), (1.382, 1.976, -1.504), (1.36, 1.954, -1.561), (1.347, 1.941, -1.622), (1.343, 1.937, -1.686), (1.347, 1.941, -1.75), (1.36, 1.954, -1.811), (1.382, 1.976, -1.868), (1.411, 2.005, -1.918), (1.446, 2.04, -1.959), (1.486, 2.08, -1.989), (1.529, 2.123, -2.007), (1.575, 2.168, -1.358), (1.521, 2.133, -1.365), (1.47, 2.099, -1.383), (1.423, 2.067, -1.413), (1.382, 2.04, -1.454), (1.348, 2.017, -1.504), (1.323, 2.0, -1.561), (1.307, 1.99, -1.622), (1.302, 1.986, -1.686), (1.307, 1.99, -1.75), (1.323, 2.0, -1.811), (1.348, 2.017, -1.868), (1.382, 2.04, -1.918), (1.423, 2.067, -1.959), (1.47, 2.099, -1.989), (1.521, 2.133, -2.007), (1.515, 2.144, -1.365), (1.459, 2.12, -1.383), (1.406, 2.099, -1.413), (1.36, 2.08, -1.454), (1.323, 2.064, -1.504), (1.295, 2.053, -1.561), (1.278, 2.045, -1.622), (1.272, 2.043, -1.686), (1.278, 2.045, -1.75), (1.295, 2.053, -1.811), (1.323, 2.064, -1.868), (1.36, 2.08, -1.918), (1.406, 2.099, -1.959), (1.459, 2.12, -1.989), (1.515, 2.144, -2.007), (1.512, 2.156, -1.365), (1.452, 2.144, -1.383), (1.396, 2.133, -1.413), (1.347, 2.123, -1.454), (1.307, 2.115, -1.504), (1.278, 2.109, -1.561), (1.259, 2.106, -1.622), (1.253, 2.104, -1.686), (1.259, 2.106, -1.75), (1.278, 2.109, -1.811), (1.307, 2.115, -1.868), (1.347, 2.123, -1.918), (1.396, 2.133, -1.959), (1.452, 2.144, -1.989), (1.512, 2.156, -2.007)], [], [(12, 11, 26, 27), (6, 5, 20, 21), (13, 12, 27, 28), (7, 6, 21, 22), (1, 0, 15, 16), (14, 13, 28, 29), (8, 7, 22, 23), (2, 1, 16, 17), (9, 8, 23, 24), (3, 2, 17, 18), (10, 9, 24, 25), (4, 3, 18, 19), (11, 10, 25, 26), (5, 4, 19, 20), (23, 22, 37, 38), (17, 16, 31, 32), (24, 23, 38, 39), (18, 17, 32, 33), (25, 24, 39, 40), (19, 18, 33, 34), (26, 25, 40, 41), (20, 19, 34, 35), (27, 26, 41, 42), (21, 20, 35, 36), (28, 27, 42, 43), (22, 21, 36, 37), (16, 15, 30, 31), (29, 28, 43, 44), (42, 41, 56, 57), (36, 35, 50, 51), (43, 42, 57, 58), (37, 36, 51, 52), (31, 30, 45, 46), (44, 43, 58, 59), (38, 37, 52, 53), (32, 31, 46, 47), (39, 38, 53, 54), (33, 32, 47, 48), (40, 39, 54, 55), (34, 33, 48, 49), (41, 40, 55, 56), (35, 34, 49, 50), (55, 54, 69, 70), (49, 48, 63, 64), (56, 55, 70, 71), (50, 49, 64, 65), (57, 56, 71, 72), (51, 50, 65, 66), (58, 57, 72, 73), (52, 51, 66, 67), (46, 45, 60, 61), (59, 58, 73, 74), (53, 52, 67, 68), (47, 46, 61, 62), (54, 53, 68, 69), (48, 47, 62, 63), (74, 73, 88, 89), (68, 67, 82, 83), (62, 61, 76, 77), (69, 68, 83, 84), (63, 62, 77, 78), (70, 69, 84, 85), (64, 63, 78, 79), (71, 70, 85, 86), (65, 64, 79, 80), (72, 71, 86, 87), (66, 65, 80, 81), (73, 72, 87, 88), (67, 66, 81, 82), (61, 60, 75, 76), (87, 86, 101, 102), (81, 80, 95, 96), (88, 87, 102, 103), (82, 81, 96, 97), (76, 75, 90, 91), (89, 88, 103, 104), (83, 82, 97, 98), (77, 76, 91, 92), (84, 83, 98, 99), (78, 77, 92, 93), (85, 84, 99, 100), (79, 78, 93, 94), (86, 85, 100, 101), (80, 79, 94, 95), (100, 99, 114, 115), (94, 93, 108, 109), (101, 100, 115, 116), (95, 94, 109, 110), (102, 101, 116, 117), (96, 95, 110, 111), (103, 102, 117, 118), (97, 96, 111, 112), (91, 90, 105, 106), (104, 103, 118, 119), (98, 97, 112, 113), (92, 91, 106, 107), (99, 98, 113, 114), (93, 92, 107, 108), (119, 118, 133, 134), (113, 112, 127, 128), (107, 106, 121, 122), (114, 113, 128, 129), (108, 107, 122, 123), (115, 114, 129, 130), (109, 108, 123, 124), (116, 115, 130, 131), (110, 109, 124, 125), (117, 116, 131, 132), (111, 110, 125, 126), (118, 117, 132, 133), (112, 111, 126, 127), (106, 105, 120, 121), (132, 131, 146, 147), (126, 125, 140, 141), (133, 132, 147, 148), (127, 126, 141, 142), (121, 120, 135, 136), (134, 133, 148, 149), (128, 127, 142, 143), (122, 121, 136, 137), (129, 128, 143, 144), (123, 122, 137, 138), (130, 129, 144, 145), (124, 123, 138, 139), (131, 130, 145, 146), (125, 124, 139, 140), (138, 137, 152, 153), (145, 144, 159, 160), (139, 138, 153, 154), (146, 145, 160, 161), (140, 139, 154, 155), (147, 146, 161, 162), (141, 140, 155, 156), (148, 147, 162, 163), (142, 141, 156, 157), (136, 135, 150, 151), (149, 148, 163, 164), (143, 142, 157, 158), (137, 136, 151, 152), (144, 143, 158, 159), (157, 156, 171, 172), (151, 150, 165, 166), (164, 163, 178, 179), (158, 157, 172, 173), (152, 151, 166, 167), (159, 158, 173, 174), (153, 152, 167, 168), (160, 159, 174, 175), (154, 153, 168, 169), (161, 160, 175, 176), (155, 154, 169, 170), (162, 161, 176, 177), (156, 155, 170, 171), (163, 162, 177, 178), (176, 175, 190, 191), (170, 169, 184, 185), (177, 176, 191, 192), (171, 170, 185, 186), (178, 177, 192, 193), (172, 171, 186, 187), (166, 165, 180, 181), (179, 178, 193, 194), (173, 172, 187, 188), (167, 166, 181, 182), (174, 173, 188, 189), (168, 167, 182, 183), (175, 174, 189, 190), (169, 168, 183, 184), (189, 188, 203, 204), (183, 182, 197, 198), (190, 189, 204, 205), (184, 183, 198, 199), (191, 190, 205, 206), (185, 184, 199, 200), (192, 191, 206, 207), (186, 185, 200, 201), (193, 192, 207, 208), (187, 186, 201, 202), (181, 180, 195, 196), (194, 193, 208, 209), (188, 187, 202, 203), (182, 181, 196, 197), (208, 207, 222, 223), (202, 201, 216, 217), (196, 195, 210, 211), (209, 208, 223, 224), (203, 202, 217, 218), (197, 196, 211, 212), (204, 203, 218, 219), (198, 197, 212, 213), (205, 204, 219, 220), (199, 198, 213, 214), (206, 205, 220, 221), (200, 199, 214, 215), (207, 206, 221, 222), (201, 200, 215, 216), (221, 220, 235, 236), (215, 214, 229, 230), (222, 221, 236, 237), (216, 215, 230, 231), (223, 222, 237, 238), (217, 216, 231, 232), (211, 210, 225, 226), (224, 223, 238, 239), (218, 217, 232, 233), (212, 211, 226, 227), (219, 218, 233, 234), (213, 212, 227, 228), (220, 219, 234, 235), (214, 213, 228, 229), (234, 233, 248, 249), (228, 227, 242, 243), (235, 234, 249, 250), (229, 228, 243, 244), (236, 235, 250, 251), (230, 229, 244, 245), (237, 236, 251, 252), (231, 230, 245, 246), (238, 237, 252, 253), (232, 231, 246, 247), (226, 225, 240, 241), (239, 238, 253, 254), (233, 232, 247, 248), (227, 226, 241, 242), (253, 252, 267, 268), (247, 246, 261, 262), (241, 240, 255, 256), (254, 253, 268, 269), (248, 247, 262, 263), (242, 241, 256, 257), (249, 248, 263, 264), (243, 242, 257, 258), (250, 249, 264, 265), (244, 243, 258, 259), (251, 250, 265, 266), (245, 244, 259, 260), (252, 251, 266, 267), (246, 245, 260, 261), (266, 265, 280, 281), (260, 259, 274, 275), (267, 266, 281, 282), (261, 260, 275, 276), (268, 267, 282, 283), (262, 261, 276, 277), (256, 255, 270, 271), (269, 268, 283, 284), (263, 262, 277, 278), (257, 256, 271, 272), (264, 263, 278, 279), (258, 257, 272, 273), (265, 264, 279, 280), (259, 258, 273, 274), (272, 271, 286, 287), (279, 278, 293, 294), (273, 272, 287, 288), (280, 279, 294, 295), (274, 273, 288, 289), (281, 280, 295, 296), (275, 274, 289, 290), (282, 281, 296, 297), (276, 275, 290, 291), (283, 282, 297, 298), (277, 276, 291, 292), (271, 270, 285, 286), (284, 283, 298, 299), (278, 277, 292, 293), (291, 290, 305, 306), (298, 297, 312, 313), (292, 291, 306, 307), (286, 285, 300, 301), (299, 298, 313, 314), (293, 292, 307, 308), (287, 286, 301, 302), (294, 293, 308, 309), (288, 287, 302, 303), (295, 294, 309, 310), (289, 288, 303, 304), (296, 295, 310, 311), (290, 289, 304, 305), (297, 296, 311, 312), (310, 309, 324, 325), (304, 303, 318, 319), (311, 310, 325, 326), (305, 304, 319, 320), (312, 311, 326, 327), (306, 305, 320, 321), (313, 312, 327, 328), (307, 306, 321, 322), (301, 300, 315, 316), (314, 313, 328, 329), (308, 307, 322, 323), (302, 301, 316, 317), (309, 308, 323, 324), (303, 302, 317, 318), (329, 328, 344, 345), (323, 322, 338, 339), (317, 316, 332, 333), (324, 323, 339, 340), (318, 317, 333, 334), (325, 324, 340, 341), (319, 318, 334, 335), (326, 325, 341, 342), (320, 319, 335, 336), (327, 326, 342, 343), (321, 320, 336, 337), (328, 327, 343, 344), (322, 321, 337, 338), (316, 315, 331, 332), (343, 342, 357, 358), (337, 336, 351, 352), (344, 343, 358, 359), (338, 337, 352, 353), (332, 331, 346, 347), (345, 344, 359, 360), (339, 338, 353, 354), (333, 332, 347, 348), (340, 339, 354, 355), (334, 333, 348, 349), (341, 340, 355, 356), (335, 334, 349, 350), (342, 341, 356, 357), (336, 335, 350, 351), (356, 355, 370, 371), (350, 349, 364, 365), (357, 356, 371, 372), (351, 350, 365, 366), (358, 357, 372, 373), (352, 351, 366, 367), (359, 358, 373, 374), (353, 352, 367, 368), (347, 346, 361, 362), (360, 359, 374, 375), (354, 353, 368, 369), (348, 347, 362, 363), (355, 354, 369, 370), (349, 348, 363, 364), (375, 374, 389, 390), (369, 368, 383, 384), (363, 362, 377, 378), (370, 369, 384, 385), (364, 363, 378, 379), (371, 370, 385, 386), (365, 364, 379, 380), (372, 371, 386, 387), (366, 365, 380, 381), (373, 372, 387, 388), (367, 366, 381, 382), (374, 373, 388, 389), (368, 367, 382, 383), (362, 361, 376, 377), (388, 387, 402, 403), (382, 381, 396, 397), (389, 388, 403, 404), (383, 382, 397, 398), (377, 376, 391, 392), (390, 389, 404, 405), (384, 383, 398, 399), (378, 377, 392, 393), (385, 384, 399, 400), (379, 378, 393, 394), (386, 385, 400, 401), (380, 379, 394, 395), (387, 386, 401, 402), (381, 380, 395, 396), (401, 400, 415, 416), (395, 394, 409, 410), (402, 401, 416, 417), (396, 395, 410, 411), (403, 402, 417, 418), (397, 396, 411, 412), (404, 403, 418, 419), (398, 397, 412, 413), (392, 391, 406, 407), (405, 404, 419, 420), (399, 398, 413, 414), (393, 392, 407, 408), (400, 399, 414, 415), (394, 393, 408, 409), (407, 406, 421, 422), (420, 419, 434, 435), (414, 413, 428, 429), (408, 407, 422, 423), (415, 414, 429, 430), (409, 408, 423, 424), (416, 415, 430, 431), (410, 409, 424, 425), (417, 416, 431, 432), (411, 410, 425, 426), (418, 417, 432, 433), (412, 411, 426, 427), (419, 418, 433, 434), (413, 412, 427, 428), (426, 425, 441, 442), (433, 432, 448, 449), (427, 426, 442, 443), (434, 433, 449, 450), (428, 427, 443, 444), (422, 421, 437, 438), (435, 434, 450, 451), (429, 428, 444, 445), (423, 422, 438, 439), (430, 429, 445, 446), (424, 423, 439, 440), (431, 430, 446, 447), (425, 424, 440, 441), (432, 431, 447, 448), (446, 445, 460, 461), (440, 439, 454, 455), (447, 446, 461, 462), (441, 440, 455, 456), (448, 447, 462, 463), (442, 441, 456, 457), (449, 448, 463, 464), (443, 442, 457, 458), (450, 449, 464, 465), (444, 443, 458, 459), (438, 437, 452, 453), (451, 450, 465, 466), (445, 444, 459, 460), (439, 438, 453, 454), (465, 464, 479, 480), (459, 458, 473, 474), (453, 452, 467, 468), (466, 465, 480, 481), (460, 459, 474, 475), (454, 453, 468, 469), (461, 460, 475, 476), (455, 454, 469, 470), (462, 461, 476, 477), (456, 455, 470, 471), (463, 462, 477, 478), (457, 456, 471, 472), (464, 463, 478, 479), (458, 457, 472, 473), (0, 436, 15), (330, 14, 29), (330, 29, 44), (15, 436, 30), (30, 436, 45), (330, 44, 59), (45, 436, 60), (330, 59, 74), (330, 74, 89), (60, 436, 75), (75, 436, 90), (330, 89, 104), (90, 436, 105), (330, 104, 119), (330, 119, 134), (105, 436, 120), (120, 436, 135), (330, 134, 149), (135, 436, 150), (330, 149, 164), (330, 164, 179), (150, 436, 165), (165, 436, 180), (330, 179, 194), (330, 194, 209), (180, 436, 195), (330, 209, 224), (195, 436, 210), (210, 436, 225), (330, 224, 239), (330, 239, 254), (225, 436, 240), (330, 254, 269), (240, 436, 255), (255, 436, 270), (330, 269, 284), (330, 284, 299), (270, 436, 285), (285, 436, 300), (330, 299, 314), (300, 436, 315), (330, 314, 329), (330, 329, 345), (315, 436, 331), (331, 436, 346), (330, 345, 360), (346, 436, 361), (330, 360, 375), (330, 375, 390), (361, 436, 376), (376, 436, 391), (330, 390, 405), (391, 436, 406), (330, 405, 420), (330, 420, 435), (406, 436, 421), (421, 436, 437), (330, 435, 451), (437, 436, 452), (330, 451, 466), (330, 466, 481), (452, 436, 467), (478, 477, 10, 11), (472, 471, 4, 5), (479, 478, 11, 12), (473, 472, 5, 6), (467, 436, 0), (480, 479, 12, 13), (474, 473, 6, 7), (468, 467, 0, 1), (481, 480, 13, 14), (475, 474, 7, 8), (469, 468, 1, 2), (330, 481, 14), (476, 475, 8, 9), (470, 469, 2, 3), (477, 476, 9, 10), (471, 470, 3, 4), (494, 493, 508, 509), (488, 487, 502, 503), (495, 494, 509, 510), (489, 488, 503, 504), (483, 482, 497, 498), (496, 495, 510, 511), (490, 489, 504, 505), (484, 483, 498, 499), (491, 490, 505, 506), (485, 484, 499, 500), (492, 491, 506, 507), (486, 485, 500, 501), (493, 492, 507, 508), (487, 486, 501, 502), (505, 504, 519, 520), (499, 498, 513, 514), (506, 505, 520, 521), (500, 499, 514, 515), (507, 506, 521, 522), (501, 500, 515, 516), (508, 507, 522, 523), (502, 501, 516, 517), (509, 508, 523, 524), (503, 502, 517, 518), (510, 509, 524, 525), (504, 503, 518, 519), (498, 497, 512, 513), (511, 510, 525, 526), (524, 523, 538, 539), (518, 517, 532, 533), (525, 524, 539, 540), (519, 518, 533, 534), (513, 512, 527, 528), (526, 525, 540, 541), (520, 519, 534, 535), (514, 513, 528, 529), (521, 520, 535, 536), (515, 514, 529, 530), (522, 521, 536, 537), (516, 515, 530, 531), (523, 522, 537, 538), (517, 516, 531, 532), (537, 536, 551, 552), (531, 530, 545, 546), (538, 537, 552, 553), (532, 531, 546, 547), (539, 538, 553, 554), (533, 532, 547, 548), (540, 539, 554, 555), (534, 533, 548, 549), (528, 527, 542, 543), (541, 540, 555, 556), (535, 534, 549, 550), (529, 528, 543, 544), (536, 535, 550, 551), (530, 529, 544, 545), (556, 555, 570, 571), (550, 549, 564, 565), (544, 543, 558, 559), (551, 550, 565, 566), (545, 544, 559, 560), (552, 551, 566, 567), (546, 545, 560, 561), (553, 552, 567, 568), (547, 546, 561, 562), (554, 553, 568, 569), (548, 547, 562, 563), (555, 554, 569, 570), (549, 548, 563, 564), (543, 542, 557, 558), (569, 568, 583, 584), (563, 562, 577, 578), (570, 569, 584, 585), (564, 563, 578, 579), (558, 557, 572, 573), (571, 570, 585, 586), (565, 564, 579, 580), (559, 558, 573, 574), (566, 565, 580, 581), (560, 559, 574, 575), (567, 566, 581, 582), (561, 560, 575, 576), (568, 567, 582, 583), (562, 561, 576, 577), (582, 581, 596, 597), (576, 575, 590, 591), (583, 582, 597, 598), (577, 576, 591, 592), (584, 583, 598, 599), (578, 577, 592, 593), (585, 584, 599, 600), (579, 578, 593, 594), (573, 572, 587, 588), (586, 585, 600, 601), (580, 579, 594, 595), (574, 573, 588, 589), (581, 580, 595, 596), (575, 574, 589, 590), (601, 600, 615, 616), (595, 594, 609, 610), (589, 588, 603, 604), (596, 595, 610, 611), (590, 589, 604, 605), (597, 596, 611, 612), (591, 590, 605, 606), (598, 597, 612, 613), (592, 591, 606, 607), (599, 598, 613, 614), (593, 592, 607, 608), (600, 599, 614, 615), (594, 593, 608, 609), (588, 587, 602, 603), (614, 613, 628, 629), (608, 607, 622, 623), (615, 614, 629, 630), (609, 608, 623, 624), (603, 602, 617, 618), (616, 615, 630, 631), (610, 609, 624, 625), (604, 603, 618, 619), (611, 610, 625, 626), (605, 604, 619, 620), (612, 611, 626, 627), (606, 605, 620, 621), (613, 612, 627, 628), (607, 606, 621, 622), (620, 619, 634, 635), (627, 626, 641, 642), (621, 620, 635, 636), (628, 627, 642, 643), (622, 621, 636, 637), (629, 628, 643, 644), (623, 622, 637, 638), (630, 629, 644, 645), (624, 623, 638, 639), (618, 617, 632, 633), (631, 630, 645, 646), (625, 624, 639, 640), (619, 618, 633, 634), (626, 625, 640, 641), (639, 638, 653, 654), (633, 632, 647, 648), (646, 645, 660, 661), (640, 639, 654, 655), (634, 633, 648, 649), (641, 640, 655, 656), (635, 634, 649, 650), (642, 641, 656, 657), (636, 635, 650, 651), (643, 642, 657, 658), (637, 636, 651, 652), (644, 643, 658, 659), (638, 637, 652, 653), (645, 644, 659, 660), (658, 657, 672, 673), (652, 651, 666, 667), (659, 658, 673, 674), (653, 652, 667, 668), (660, 659, 674, 675), (654, 653, 668, 669), (648, 647, 662, 663), (661, 660, 675, 676), (655, 654, 669, 670), (649, 648, 663, 664), (656, 655, 670, 671), (650, 649, 664, 665), (657, 656, 671, 672), (651, 650, 665, 666), (671, 670, 685, 686), (665, 664, 679, 680), (672, 671, 686, 687), (666, 665, 680, 681), (673, 672, 687, 688), (667, 666, 681, 682), (674, 673, 688, 689), (668, 667, 682, 683), (675, 674, 689, 690), (669, 668, 683, 684), (663, 662, 677, 678), (676, 675, 690, 691), (670, 669, 684, 685), (664, 663, 678, 679), (690, 689, 704, 705), (684, 683, 698, 699), (678, 677, 692, 693), (691, 690, 705, 706), (685, 684, 699, 700), (679, 678, 693, 694), (686, 685, 700, 701), (680, 679, 694, 695), (687, 686, 701, 702), (681, 680, 695, 696), (688, 687, 702, 703), (682, 681, 696, 697), (689, 688, 703, 704), (683, 682, 697, 698), (703, 702, 717, 718), (697, 696, 711, 712), (704, 703, 718, 719), (698, 697, 712, 713), (705, 704, 719, 720), (699, 698, 713, 714), (693, 692, 707, 708), (706, 705, 720, 721), (700, 699, 714, 715), (694, 693, 708, 709), (701, 700, 715, 716), (695, 694, 709, 710), (702, 701, 716, 717), (696, 695, 710, 711), (716, 715, 730, 731), (710, 709, 724, 725), (717, 716, 731, 732), (711, 710, 725, 726), (718, 717, 732, 733), (712, 711, 726, 727), (719, 718, 733, 734), (713, 712, 727, 728), (720, 719, 734, 735), (714, 713, 728, 729), (708, 707, 722, 723), (721, 720, 735, 736), (715, 714, 729, 730), (709, 708, 723, 724), (735, 734, 749, 750), (729, 728, 743, 744), (723, 722, 737, 738), (736, 735, 750, 751), (730, 729, 744, 745), (724, 723, 738, 739), (731, 730, 745, 746), (725, 724, 739, 740), (732, 731, 746, 747), (726, 725, 740, 741), (733, 732, 747, 748), (727, 726, 741, 742), (734, 733, 748, 749), (728, 727, 742, 743), (748, 747, 762, 763), (742, 741, 756, 757), (749, 748, 763, 764), (743, 742, 757, 758), (750, 749, 764, 765), (744, 743, 758, 759), (738, 737, 752, 753), (751, 750, 765, 766), (745, 744, 759, 760), (739, 738, 753, 754), (746, 745, 760, 761), (740, 739, 754, 755), (747, 746, 761, 762), (741, 740, 755, 756), (754, 753, 768, 769), (761, 760, 775, 776), (755, 754, 769, 770), (762, 761, 776, 777), (756, 755, 770, 771), (763, 762, 777, 778), (757, 756, 771, 772), (764, 763, 778, 779), (758, 757, 772, 773), (765, 764, 779, 780), (759, 758, 773, 774), (753, 752, 767, 768), (766, 765, 780, 781), (760, 759, 774, 775), (773, 772, 787, 788), (780, 779, 794, 795), (774, 773, 788, 789), (768, 767, 782, 783), (781, 780, 795, 796), (775, 774, 789, 790), (769, 768, 783, 784), (776, 775, 790, 791), (770, 769, 784, 785), (777, 776, 791, 792), (771, 770, 785, 786), (778, 777, 792, 793), (772, 771, 786, 787), (779, 778, 793, 794), (792, 791, 806, 807), (786, 785, 800, 801), (793, 792, 807, 808), (787, 786, 801, 802), (794, 793, 808, 809), (788, 787, 802, 803), (795, 794, 809, 810), (789, 788, 803, 804), (783, 782, 797, 798), (796, 795, 810, 811), (790, 789, 804, 805), (784, 783, 798, 799), (791, 790, 805, 806), (785, 784, 799, 800), (811, 810, 826, 827), (805, 804, 820, 821), (799, 798, 814, 815), (806, 805, 821, 822), (800, 799, 815, 816), (807, 806, 822, 823), (801, 800, 816, 817), (808, 807, 823, 824), (802, 801, 817, 818), (809, 808, 824, 825), (803, 802, 818, 819), (810, 809, 825, 826), (804, 803, 819, 820), (798, 797, 813, 814), (825, 824, 839, 840), (819, 818, 833, 834), (826, 825, 840, 841), (820, 819, 834, 835), (814, 813, 828, 829), (827, 826, 841, 842), (821, 820, 835, 836), (815, 814, 829, 830), (822, 821, 836, 837), (816, 815, 830, 831), (823, 822, 837, 838), (817, 816, 831, 832), (824, 823, 838, 839), (818, 817, 832, 833), (838, 837, 852, 853), (832, 831, 846, 847), (839, 838, 853, 854), (833, 832, 847, 848), (840, 839, 854, 855), (834, 833, 848, 849), (841, 840, 855, 856), (835, 834, 849, 850), (829, 828, 843, 844), (842, 841, 856, 857), (836, 835, 850, 851), (830, 829, 844, 845), (837, 836, 851, 852), (831, 830, 845, 846), (857, 856, 871, 872), (851, 850, 865, 866), (845, 844, 859, 860), (852, 851, 866, 867), (846, 845, 860, 861), (853, 852, 867, 868), (847, 846, 861, 862), (854, 853, 868, 869), (848, 847, 862, 863), (855, 854, 869, 870), (849, 848, 863, 864), (856, 855, 870, 871), (850, 849, 864, 865), (844, 843, 858, 859), (870, 869, 884, 885), (864, 863, 878, 879), (871, 870, 885, 886), (865, 864, 879, 880), (859, 858, 873, 874), (872, 871, 886, 887), (866, 865, 880, 881), (860, 859, 874, 875), (867, 866, 881, 882), (861, 860, 875, 876), (868, 867, 882, 883), (862, 861, 876, 877), (869, 868, 883, 884), (863, 862, 877, 878), (883, 882, 897, 898), (877, 876, 891, 892), (884, 883, 898, 899), (878, 877, 892, 893), (885, 884, 899, 900), (879, 878, 893, 894), (886, 885, 900, 901), (880, 879, 894, 895), (874, 873, 888, 889), (887, 886, 901, 902), (881, 880, 895, 896), (875, 874, 889, 890), (882, 881, 896, 897), (876, 875, 890, 891), (889, 888, 903, 904), (902, 901, 916, 917), (896, 895, 910, 911), (890, 889, 904, 905), (897, 896, 911, 912), (891, 890, 905, 906), (898, 897, 912, 913), (892, 891, 906, 907), (899, 898, 913, 914), (893, 892, 907, 908), (900, 899, 914, 915), (894, 893, 908, 909), (901, 900, 915, 916), (895, 894, 909, 910), (908, 907, 923, 924), (915, 914, 930, 931), (909, 908, 924, 925), (916, 915, 931, 932), (910, 909, 925, 926), (904, 903, 919, 920), (917, 916, 932, 933), (911, 910, 926, 927), (905, 904, 920, 921), (912, 911, 927, 928), (906, 905, 921, 922), (913, 912, 928, 929), (907, 906, 922, 923), (914, 913, 929, 930), (928, 927, 942, 943), (922, 921, 936, 937), (929, 928, 943, 944), (923, 922, 937, 938), (930, 929, 944, 945), (924, 923, 938, 939), (931, 930, 945, 946), (925, 924, 939, 940), (932, 931, 946, 947), (926, 925, 940, 941), (920, 919, 934, 935), (933, 932, 947, 948), (927, 926, 941, 942), (921, 920, 935, 936), (947, 946, 961, 962), (941, 940, 955, 956), (935, 934, 949, 950), (948, 947, 962, 963), (942, 941, 956, 957), (936, 935, 950, 951), (943, 942, 957, 958), (937, 936, 951, 952), (944, 943, 958, 959), (938, 937, 952, 953), (945, 944, 959, 960), (939, 938, 953, 954), (946, 945, 960, 961), (940, 939, 954, 955), (482, 918, 497), (812, 496, 511), (812, 511, 526), (497, 918, 512), (512, 918, 527), (812, 526, 541), (527, 918, 542), (812, 541, 556), (812, 556, 571), (542, 918, 557), (557, 918, 572), (812, 571, 586), (572, 918, 587), (812, 586, 601), (812, 601, 616), (587, 918, 602), (602, 918, 617), (812, 616, 631), (617, 918, 632), (812, 631, 646), (812, 646, 661), (632, 918, 647), (647, 918, 662), (812, 661, 676), (812, 676, 691), (662, 918, 677), (812, 691, 706), (677, 918, 692), (692, 918, 707), (812, 706, 721), (812, 721, 736), (707, 918, 722), (812, 736, 751), (722, 918, 737), (737, 918, 752), (812, 751, 766), (812, 766, 781), (752, 918, 767), (767, 918, 782), (812, 781, 796), (782, 918, 797), (812, 796, 811), (812, 811, 827), (797, 918, 813), (813, 918, 828), (812, 827, 842), (828, 918, 843), (812, 842, 857), (812, 857, 872), (843, 918, 858), (858, 918, 873), (812, 872, 887), (873, 918, 888), (812, 887, 902), (812, 902, 917), (888, 918, 903), (903, 918, 919), (812, 917, 933), (919, 918, 934), (812, 933, 948), (812, 948, 963), (934, 918, 949), (960, 959, 492, 493), (954, 953, 486, 487), (961, 960, 493, 494), (955, 954, 487, 488), (949, 918, 482), (962, 961, 494, 495), (956, 955, 488, 489), (950, 949, 482, 483), (963, 962, 495, 496), (957, 956, 489, 490), (951, 950, 483, 484), (812, 963, 496), (958, 957, 490, 491), (952, 951, 484, 485), (959, 958, 491, 492), (953, 952, 485, 486)])
me_sphere.polygons.foreach_set('use_smooth', [True] * 1024)
me_sphere.materials.append(mat_material_001)
me_sphere.use_remesh_preserve_volume = False
me_sphere.use_remesh_preserve_attributes = False
me_sphere.use_mirror_vertex_groups = False
me_sphere.update()
me_cylinder = bpy.data.meshes.new('Cylinder')
me_cylinder.from_pydata([(0.0, 0.6178, -1.004), (0.1856, 0.6049, -0.9987), (0.3641, 0.5634, -1.003), (0.5285, 0.4959, -1.011), (0.6726, 0.4051, -1.021), (0.7908, 0.2945, -1.034), (0.8786, 0.1684, -1.048), (0.9326, 0.03167, -1.064), (0.9508, -0.1104, -1.08), (0.9326, -0.2526, -1.097), (0.8786, -0.3893, -1.113), (0.7908, -0.5154, -1.127), (0.6726, -0.626, -1.14), (0.5285, -0.7168, -1.15), (0.3641, -0.7843, -1.158), (0.1856, -0.8259, -1.163), (0.0, -0.8399, -1.172), (0.0, 0.6297, -0.9035), (0.0, 0.3465, -0.336), (0.0, 0.6348, -0.7731), (0.0, 0.6316, -0.6606), (0.0, 0.6196, -0.5762), (0.0, 0.5998, -0.5104), (0.0, 0.5732, -0.4561), (0.0, 0.5406, -0.4114), (0.0, 0.5025, -0.3769), (0.0, 0.4584, -0.353), (0.0, 0.4071, -0.3398), (0.1865, 0.6138, -0.9066), (0.1552, 0.3359, -0.3367), (0.1863, 0.6189, -0.7727), (0.1854, 0.6158, -0.6597), (0.1838, 0.6039, -0.5765), (0.1816, 0.5842, -0.5113), (0.1789, 0.5579, -0.457), (0.1757, 0.5256, -0.4123), (0.1721, 0.4878, -0.3776), (0.1678, 0.4444, -0.3537), (0.1623, 0.3937, -0.3405), (0.3658, 0.5718, -0.9116), (0.2911, 0.2904, -0.338), (0.3654, 0.577, -0.777), (0.3635, 0.5741, -0.6641), (0.3603, 0.5626, -0.581), (0.3558, 0.5436, -0.5158), (0.3503, 0.5181, -0.4615), (0.3438, 0.4867, -0.4166), (0.3364, 0.4501, -0.3818), (0.3277, 0.4079, -0.3578), (0.3166, 0.3588, -0.3444), (0.531, 0.504, -0.9194), (0.4109, 0.2269, -0.3412), (0.5304, 0.5093, -0.7848), (0.5274, 0.507, -0.6718), (0.5223, 0.4964, -0.5886), (0.5155, 0.4786, -0.5233), (0.507, 0.4546, -0.4688), (0.497, 0.4251, -0.4237), (0.4856, 0.3905, -0.3887), (0.4722, 0.3507, -0.3643), (0.4425, 0.2901, -0.3479), (0.6756, 0.4128, -0.9299), (0.5044, 0.1709, -0.3499), (0.6747, 0.4184, -0.7953), (0.6705, 0.4171, -0.6821), (0.6636, 0.408, -0.5988), (0.6541, 0.3922, -0.5333), (0.6424, 0.3708, -0.4784), (0.6287, 0.3443, -0.433), (0.613, 0.3131, -0.3976), (0.5947, 0.2772, -0.3728), (0.5627, 0.2251, -0.3565), (0.7942, 0.3019, -0.9427), (0.5675, 0.1264, -0.3624), (0.7928, 0.3081, -0.808), (0.7874, 0.3082, -0.6947), (0.7785, 0.3014, -0.6111), (0.7664, 0.2889, -0.5452), (0.7514, 0.2714, -0.4899), (0.7339, 0.2496, -0.4439), (0.7138, 0.2237, -0.4079), (0.6905, 0.1939, -0.3824), (0.6267, 0.1627, -0.3681), (0.8823, 0.1755, -0.9573), (0.6102, 0.06162, -0.3703), (0.8804, 0.1826, -0.8224), (0.8738, 0.1849, -0.7089), (0.863, 0.1815, -0.6249), (0.8485, 0.1736, -0.5584), (0.8305, 0.1619, -0.5025), (0.8094, 0.1467, -0.4558), (0.7854, 0.1285, -0.4189), (0.7249, 0.1103, -0.393), (0.6693, 0.08753, -0.3773), (0.9364, 0.03853, -0.973), (0.6331, 0.0009883, -0.377), (0.9341, 0.04697, -0.838), (0.9267, 0.05209, -0.7242), (0.9146, 0.05323, -0.6397), (0.8982, 0.05132, -0.5725), (0.878, 0.04702, -0.5157), (0.8544, 0.04062, -0.468), (0.8275, 0.03224, -0.4299), (0.7636, 0.02497, -0.4028), (0.7077, 0.01421, -0.3856), (0.9547, -0.1037, -0.9894), (0.6502, -0.0556, -0.3827), (0.9522, -0.09374, -0.8542), (0.9445, -0.08531, -0.74), (0.9319, -0.07903, -0.6549), (0.9149, -0.07401, -0.587), (0.8939, -0.06975, -0.5292), (0.8693, -0.06614, -0.4803), (0.8413, -0.06323, -0.4409), (0.8091, -0.06108, -0.4118), (0.7177, -0.05499, -0.3936), (0.9364, -0.246, -1.006), (0.6521, -0.1113, -0.3887), (0.9341, -0.2345, -0.8704), (0.9267, -0.2227, -0.7558), (0.9146, -0.2113, -0.6701), (0.8982, -0.1994, -0.6014), (0.878, -0.1865, -0.5426), (0.8544, -0.1729, -0.4926), (0.8275, -0.1587, -0.4519), (0.7965, -0.144, -0.4213), (0.7411, -0.1273, -0.4009), (0.8823, -0.3829, -1.022), (0.643, -0.1733, -0.3951), (0.8804, -0.3701, -0.8861), (0.8738, -0.3555, -0.7711), (0.863, -0.3396, -0.6849), (0.8485, -0.3216, -0.6155), (0.8305, -0.3014, -0.5558), (0.8094, -0.279, -0.5048), (0.7854, -0.255, -0.463), (0.7576, -0.2293, -0.4311), (0.6976, -0.1993, -0.4095), (0.7942, -0.5093, -1.036), (0.5757, -0.2385, -0.4028), (0.7928, -0.4956, -0.9005), (0.7874, -0.4788, -0.7853), (0.7785, -0.4595, -0.6987), (0.7664, -0.4369, -0.6288), (0.7514, -0.4109, -0.5685), (0.7339, -0.3818, -0.5166), (0.7138, -0.3502, -0.474), (0.6905, -0.316, -0.4411), (0.6289, -0.2759, -0.4184), (0.6756, -0.6203, -1.049), (0.5078, -0.3042, -0.4112), (0.6747, -0.6059, -0.9132), (0.6705, -0.5877, -0.7978), (0.6636, -0.566, -0.711), (0.6541, -0.5403, -0.6407), (0.6424, -0.5103, -0.5799), (0.6287, -0.4765, -0.5275), (0.613, -0.4396, -0.4843), (0.5947, -0.3994, -0.4507), (0.5583, -0.3546, -0.4268), (0.531, -0.7114, -1.059), (0.418, -0.3695, -0.418), (0.5304, -0.6968, -0.9237), (0.5274, -0.6776, -0.8082), (0.5223, -0.6545, -0.7212), (0.5155, -0.6266, -0.6506), (0.507, -0.5941, -0.5896), (0.497, -0.5573, -0.5368), (0.4856, -0.517, -0.4932), (0.4722, -0.4729, -0.4592), (0.4552, -0.4239, -0.4346), (0.3658, -0.7792, -1.067), (0.3024, -0.4204, -0.4237), (0.3654, -0.7644, -0.9315), (0.3635, -0.7447, -0.816), (0.3603, -0.7207, -0.7288), (0.3558, -0.6916, -0.6581), (0.3503, -0.6576, -0.5969), (0.3438, -0.619, -0.544), (0.3364, -0.5766, -0.5001), (0.3277, -0.5301, -0.4658), (0.3166, -0.4782, -0.4408), (0.1865, -0.8212, -1.072), (0.1552, -0.4537, -0.4276), (0.1863, -0.8065, -0.9368), (0.1854, -0.7865, -0.8212), (0.1838, -0.7619, -0.7337), (0.1816, -0.7322, -0.6629), (0.1789, -0.6974, -0.6016), (0.1757, -0.6579, -0.5486), (0.1721, -0.6143, -0.5045), (0.1678, -0.5666, -0.4701), (0.1623, -0.513, -0.445), (0.0, -0.8369, -1.072), (0.0, -0.4644, -0.4294), (0.0, -0.8227, -0.941), (0.0, -0.8027, -0.8258), (0.0, -0.7779, -0.7371), (0.0, -0.748, -0.6656), (0.0, -0.7129, -0.6042), (0.0, -0.6731, -0.5512), (0.0, -0.6291, -0.5072), (0.0, -0.5807, -0.4727), (0.0, -0.5266, -0.4473), (0.0, 0.2356, -0.3424), (0.1532, 0.2254, -0.3371), (0.2581, 0.2178, -0.338), (0.3754, 0.1665, -0.3406), (0.4495, 0.1243, -0.3499), (0.5154, 0.0909, -0.362), (0.5498, 0.03609, -0.3686), (0.5774, -0.0136, -0.3736), (0.5842, -0.0549, -0.3782), (0.5793, -0.1027, -0.3815), (0.5652, -0.1544, -0.3861), (0.5289, -0.2069, -0.3931), (0.4565, -0.2614, -0.4011), (0.3819, -0.3168, -0.4077), (0.2885, -0.3605, -0.4125), (0.1476, -0.3921, -0.4159), (0.0, -0.3801, -0.4148), (0.0, 0.05848, -0.3593), (0.1836, 0.04191, -0.3484), (0.272, 0.1027, -0.3372), (0.3469, 0.1224, -0.3422), (0.4253, 0.09802, -0.3513), (0.4814, 0.06545, -0.3616), (0.5154, 0.02253, -0.3686), (0.5398, -0.01954, -0.373), (0.5494, -0.05473, -0.3768), (0.542, -0.09741, -0.3791), (0.5232, -0.1438, -0.3827), (0.5009, -0.1899, -0.389), (0.4296, -0.2361, -0.3967), (0.3615, -0.2489, -0.4089), (0.2807, -0.2385, -0.4221), (0.1778, -0.1661, -0.4195), (0.0, -0.1519, -0.4056), (0.2377, -0.006954, -0.3507), (0.2846, 0.06817, -0.3383), (0.3469, 0.1224, -0.3422), (0.4253, 0.09802, -0.3513), (0.4814, 0.06545, -0.3616), (0.5154, 0.02253, -0.3686), (0.5398, -0.01954, -0.373), (0.5494, -0.05473, -0.3768), (0.542, -0.09741, -0.3791), (0.5232, -0.1438, -0.3827), (0.5009, -0.1899, -0.389), (0.4296, -0.2361, -0.3967), (0.3615, -0.2489, -0.4089), (0.2885, -0.2042, -0.4229), (0.2306, -0.1254, -0.4207), (0.2659, -0.02054, -0.3577), (0.3035, 0.04547, -0.3445), (0.363, 0.077, -0.3509), (0.4223, 0.05858, -0.3577), (0.4647, 0.03395, -0.3656), (0.4904, 0.001497, -0.3708), (0.5089, -0.03031, -0.3742), (0.5161, -0.05692, -0.377), (0.5105, -0.08919, -0.3788), (0.4963, -0.1242, -0.3815), (0.4795, -0.1592, -0.3863), (0.4256, -0.1941, -0.3921), (0.374, -0.2037, -0.4013), (0.3062, -0.1796, -0.4161), (0.2611, -0.1124, -0.4113), (0.3436, -0.1146, -0.7409), (0.2659, -0.06914, -0.6036), (0.3274, -0.1063, -0.7348), (0.3117, -0.098, -0.7228), (0.2974, -0.09004, -0.7055), (0.2851, -0.08285, -0.6837), (0.2754, -0.07677, -0.6587), (0.2689, -0.07213, -0.6315), (0.3035, -0.003871, -0.5942), (0.3594, -0.09056, -0.7306), (0.3057, -0.01075, -0.6226), (0.3103, -0.02044, -0.6502), (0.3173, -0.03244, -0.6754), (0.3261, -0.04617, -0.697), (0.3364, -0.06093, -0.7139), (0.3477, -0.07598, -0.7253), (0.363, 0.02748, -0.6015), (0.3721, -0.0833, -0.7369), (0.363, 0.01873, -0.6296), (0.3636, 0.006379, -0.6568), (0.3646, -0.008949, -0.6818), (0.366, -0.02649, -0.7032), (0.3678, -0.04536, -0.7201), (0.3699, -0.06462, -0.7315), (0.4229, 0.008943, -0.6071), (0.3913, -0.09049, -0.7486), (0.4211, 0.001907, -0.6355), (0.4181, -0.008608, -0.6633), (0.4139, -0.02208, -0.689), (0.4089, -0.03782, -0.7114), (0.4033, -0.05505, -0.7294), (0.3973, -0.07291, -0.742), (0.4647, -0.01529, -0.6146), (0.4134, -0.1034, -0.7542), (0.4623, -0.02181, -0.6429), (0.4577, -0.03133, -0.6705), (0.4512, -0.04337, -0.696), (0.4431, -0.05732, -0.7181), (0.4338, -0.07248, -0.7357), (0.4237, -0.0881, -0.7479), (0.4905, -0.04782, -0.6201), (0.4256, -0.1189, -0.7578), (0.488, -0.05342, -0.6483), (0.4827, -0.06134, -0.6758), (0.4746, -0.07117, -0.7011), (0.4644, -0.08243, -0.7229), (0.4524, -0.09455, -0.7401), (0.4392, -0.1069, -0.752), (0.5089, -0.07959, -0.623), (0.436, -0.1366, -0.7592), (0.5064, -0.08474, -0.6513), (0.5006, -0.09154, -0.6788), (0.4917, -0.09967, -0.7039), (0.4801, -0.1087, -0.7255), (0.4665, -0.1182, -0.7424), (0.4515, -0.1277, -0.7538), (0.5161, -0.1062, -0.6265), (0.4355, -0.1349, -0.7574), (0.5136, -0.1105, -0.6545), (0.5073, -0.1151, -0.6815), (0.4975, -0.1198, -0.7059), (0.4848, -0.1244, -0.7267), (0.4697, -0.1285, -0.7426), (0.453, -0.1321, -0.7531), (0.5105, -0.1385, -0.6281), (0.4345, -0.1415, -0.7536), (0.5088, -0.1423, -0.6562), (0.5034, -0.1452, -0.6828), (0.4944, -0.1469, -0.7066), (0.4824, -0.1474, -0.7265), (0.4679, -0.1466, -0.7414), (0.4517, -0.1446, -0.7506), (0.4954, -0.1752, -0.6305), (0.4239, -0.1671, -0.7532), (0.4942, -0.1787, -0.6585), (0.4893, -0.1807, -0.6849), (0.481, -0.1811, -0.7085), (0.4697, -0.1798, -0.7279), (0.4559, -0.1769, -0.7423), (0.4404, -0.1727, -0.7509), (0.4795, -0.2085, -0.6357), (0.4188, -0.1775, -0.7542), (0.4782, -0.2113, -0.6634), (0.4739, -0.2115, -0.6894), (0.4668, -0.2091, -0.7124), (0.4572, -0.2042, -0.7312), (0.4456, -0.197, -0.7448), (0.4326, -0.188, -0.7526), (0.4256, -0.2434, -0.642), (0.397, -0.1914, -0.754), (0.4257, -0.2464, -0.6696), (0.4241, -0.2455, -0.6951), (0.421, -0.2408, -0.7173), (0.4165, -0.2326, -0.735), (0.4108, -0.2212, -0.7474), (0.4042, -0.2072, -0.7539), (0.374, -0.2532, -0.6518), (0.3819, -0.1944, -0.7578), (0.3752, -0.2561, -0.6791), (0.3764, -0.2549, -0.704), (0.3777, -0.2494, -0.7254), (0.379, -0.2401, -0.7422), (0.3802, -0.2274, -0.7535), (0.3811, -0.2119, -0.7588), (0.3062, -0.2291, -0.6662), (0.3549, -0.1857, -0.7711), (0.3078, -0.2318, -0.6933), (0.3117, -0.2313, -0.718), (0.3176, -0.2275, -0.7392), (0.3253, -0.2206, -0.7558), (0.3344, -0.211, -0.7669), (0.3445, -0.1992, -0.7721), (0.2611, -0.1609, -0.6568), (0.3427, -0.166, -0.7778), (0.2639, -0.1637, -0.6837), (0.2704, -0.1659, -0.7093), (0.2804, -0.1675, -0.7322), (0.2933, -0.1683, -0.7514), (0.3086, -0.1683, -0.7658), (0.3253, -0.1675, -0.7748)], [], [(2, 39, 50, 3), (3, 50, 61, 4), (4, 61, 72, 5), (5, 72, 83, 6), (6, 83, 94, 7), (7, 94, 105, 8), (8, 105, 116, 9), (9, 116, 127, 10), (10, 127, 138, 11), (11, 138, 149, 12), (12, 149, 160, 13), (13, 160, 171, 14), (14, 171, 182, 15), (15, 182, 193, 16), (1, 28, 39, 2), (28, 17, 19, 30), (30, 19, 20, 31), (31, 20, 21, 32), (32, 21, 22, 33), (33, 22, 23, 34), (34, 23, 24, 35), (35, 24, 25, 36), (36, 25, 26, 37), (37, 26, 27, 38), (38, 27, 18, 29), (39, 28, 30, 41), (41, 30, 31, 42), (42, 31, 32, 43), (43, 32, 33, 44), (44, 33, 34, 45), (45, 34, 35, 46), (46, 35, 36, 47), (47, 36, 37, 48), (48, 37, 38, 49), (49, 38, 29, 40), (50, 39, 41, 52), (52, 41, 42, 53), (53, 42, 43, 54), (54, 43, 44, 55), (55, 44, 45, 56), (56, 45, 46, 57), (57, 46, 47, 58), (58, 47, 48, 59), (59, 48, 49, 60), (60, 49, 40, 51), (61, 50, 52, 63), (63, 52, 53, 64), (64, 53, 54, 65), (65, 54, 55, 66), (66, 55, 56, 67), (67, 56, 57, 68), (68, 57, 58, 69), (69, 58, 59, 70), (70, 59, 60, 71), (71, 60, 51, 62), (72, 61, 63, 74), (74, 63, 64, 75), (75, 64, 65, 76), (76, 65, 66, 77), (77, 66, 67, 78), (78, 67, 68, 79), (79, 68, 69, 80), (80, 69, 70, 81), (81, 70, 71, 82), (82, 71, 62, 73), (83, 72, 74, 85), (85, 74, 75, 86), (86, 75, 76, 87), (87, 76, 77, 88), (88, 77, 78, 89), (89, 78, 79, 90), (90, 79, 80, 91), (91, 80, 81, 92), (92, 81, 82, 93), (93, 82, 73, 84), (94, 83, 85, 96), (96, 85, 86, 97), (97, 86, 87, 98), (98, 87, 88, 99), (99, 88, 89, 100), (100, 89, 90, 101), (101, 90, 91, 102), (102, 91, 92, 103), (103, 92, 93, 104), (104, 93, 84, 95), (105, 94, 96, 107), (107, 96, 97, 108), (108, 97, 98, 109), (109, 98, 99, 110), (110, 99, 100, 111), (111, 100, 101, 112), (112, 101, 102, 113), (113, 102, 103, 114), (114, 103, 104, 115), (115, 104, 95, 106), (116, 105, 107, 118), (118, 107, 108, 119), (119, 108, 109, 120), (120, 109, 110, 121), (121, 110, 111, 122), (122, 111, 112, 123), (123, 112, 113, 124), (124, 113, 114, 125), (125, 114, 115, 126), (126, 115, 106, 117), (127, 116, 118, 129), (129, 118, 119, 130), (130, 119, 120, 131), (131, 120, 121, 132), (132, 121, 122, 133), (133, 122, 123, 134), (134, 123, 124, 135), (135, 124, 125, 136), (136, 125, 126, 137), (137, 126, 117, 128), (138, 127, 129, 140), (140, 129, 130, 141), (141, 130, 131, 142), (142, 131, 132, 143), (143, 132, 133, 144), (144, 133, 134, 145), (145, 134, 135, 146), (146, 135, 136, 147), (147, 136, 137, 148), (148, 137, 128, 139), (149, 138, 140, 151), (151, 140, 141, 152), (152, 141, 142, 153), (153, 142, 143, 154), (154, 143, 144, 155), (155, 144, 145, 156), (156, 145, 146, 157), (157, 146, 147, 158), (158, 147, 148, 159), (159, 148, 139, 150), (160, 149, 151, 162), (162, 151, 152, 163), (163, 152, 153, 164), (164, 153, 154, 165), (165, 154, 155, 166), (166, 155, 156, 167), (167, 156, 157, 168), (168, 157, 158, 169), (169, 158, 159, 170), (170, 159, 150, 161), (171, 160, 162, 173), (173, 162, 163, 174), (174, 163, 164, 175), (175, 164, 165, 176), (176, 165, 166, 177), (177, 166, 167, 178), (178, 167, 168, 179), (179, 168, 169, 180), (180, 169, 170, 181), (181, 170, 161, 172), (182, 171, 173, 184), (184, 173, 174, 185), (185, 174, 175, 186), (186, 175, 176, 187), (187, 176, 177, 188), (188, 177, 178, 189), (189, 178, 179, 190), (190, 179, 180, 191), (191, 180, 181, 192), (192, 181, 172, 183), (193, 182, 184, 195), (195, 184, 185, 196), (196, 185, 186, 197), (197, 186, 187, 198), (198, 187, 188, 199), (199, 188, 189, 200), (200, 189, 190, 201), (201, 190, 191, 202), (202, 191, 192, 203), (203, 192, 183, 194), (0, 17, 28, 1), (204, 205, 29, 18), (205, 206, 40, 29), (206, 207, 51, 40), (207, 208, 62, 51), (208, 209, 73, 62), (209, 210, 84, 73), (210, 211, 95, 84), (211, 212, 106, 95), (212, 213, 117, 106), (213, 214, 128, 117), (214, 215, 139, 128), (215, 216, 150, 139), (216, 217, 161, 150), (217, 218, 172, 161), (218, 219, 183, 172), (219, 220, 194, 183), (221, 222, 205, 204), (222, 223, 206, 205), (223, 224, 207, 206), (224, 225, 208, 207), (225, 226, 209, 208), (226, 227, 210, 209), (227, 228, 211, 210), (228, 229, 212, 211), (229, 230, 213, 212), (230, 231, 214, 213), (231, 232, 215, 214), (232, 233, 216, 215), (233, 234, 217, 216), (234, 235, 218, 217), (235, 236, 219, 218), (236, 237, 220, 219), (221, 237, 236, 222), (231, 230, 246, 247), (225, 224, 240, 241), (232, 231, 247, 248), (226, 225, 241, 242), (233, 232, 248, 249), (227, 226, 242, 243), (234, 233, 249, 250), (228, 227, 243, 244), (235, 234, 250, 251), (229, 228, 244, 245), (223, 222, 238, 239), (236, 235, 251, 252), (230, 229, 245, 246), (224, 223, 239, 240), (222, 236, 252, 238), (250, 249, 264, 265), (244, 243, 258, 259), (251, 250, 265, 266), (245, 244, 259, 260), (239, 238, 253, 254), (252, 251, 266, 267), (246, 245, 260, 261), (240, 239, 254, 255), (238, 252, 267, 253), (247, 246, 261, 262), (241, 240, 255, 256), (248, 247, 262, 263), (242, 241, 256, 257), (249, 248, 263, 264), (243, 242, 257, 258), (259, 258, 308, 316), (266, 265, 364, 372), (260, 259, 316, 324), (267, 266, 372, 380), (261, 260, 324, 332), (268, 381, 373, 365, 357, 349, 341, 333, 325, 317, 309, 301, 293, 285, 277), (262, 261, 332, 340), (256, 255, 284, 292), (255, 254, 276, 284), (263, 262, 340, 348), (257, 256, 292, 300), (264, 263, 348, 356), (258, 257, 300, 308), (265, 264, 356, 364), (253, 267, 380, 269), (268, 277, 283, 270), (270, 283, 282, 271), (271, 282, 281, 272), (272, 281, 280, 273), (273, 280, 279, 274), (274, 279, 278, 275), (275, 278, 276, 269), (277, 285, 291, 283), (283, 291, 290, 282), (282, 290, 289, 281), (281, 289, 288, 280), (280, 288, 287, 279), (279, 287, 286, 278), (278, 286, 284, 276), (285, 293, 299, 291), (291, 299, 298, 290), (290, 298, 297, 289), (289, 297, 296, 288), (288, 296, 295, 287), (287, 295, 294, 286), (286, 294, 292, 284), (293, 301, 307, 299), (299, 307, 306, 298), (298, 306, 305, 297), (297, 305, 304, 296), (296, 304, 303, 295), (295, 303, 302, 294), (294, 302, 300, 292), (301, 309, 315, 307), (307, 315, 314, 306), (306, 314, 313, 305), (305, 313, 312, 304), (304, 312, 311, 303), (303, 311, 310, 302), (302, 310, 308, 300), (309, 317, 323, 315), (315, 323, 322, 314), (314, 322, 321, 313), (313, 321, 320, 312), (312, 320, 319, 311), (311, 319, 318, 310), (310, 318, 316, 308), (317, 325, 331, 323), (323, 331, 330, 322), (322, 330, 329, 321), (321, 329, 328, 320), (320, 328, 327, 319), (319, 327, 326, 318), (318, 326, 324, 316), (325, 333, 339, 331), (331, 339, 338, 330), (330, 338, 337, 329), (329, 337, 336, 328), (328, 336, 335, 327), (327, 335, 334, 326), (326, 334, 332, 324), (333, 341, 347, 339), (339, 347, 346, 338), (338, 346, 345, 337), (337, 345, 344, 336), (336, 344, 343, 335), (335, 343, 342, 334), (334, 342, 340, 332), (341, 349, 355, 347), (347, 355, 354, 346), (346, 354, 353, 345), (345, 353, 352, 344), (344, 352, 351, 343), (343, 351, 350, 342), (342, 350, 348, 340), (349, 357, 363, 355), (355, 363, 362, 354), (354, 362, 361, 353), (353, 361, 360, 352), (352, 360, 359, 351), (351, 359, 358, 350), (350, 358, 356, 348), (357, 365, 371, 363), (363, 371, 370, 362), (362, 370, 369, 361), (361, 369, 368, 360), (360, 368, 367, 359), (359, 367, 366, 358), (358, 366, 364, 356), (365, 373, 379, 371), (371, 379, 378, 370), (370, 378, 377, 369), (369, 377, 376, 368), (368, 376, 375, 367), (367, 375, 374, 366), (366, 374, 372, 364), (373, 381, 387, 379), (379, 387, 386, 378), (378, 386, 385, 377), (377, 385, 384, 376), (376, 384, 383, 375), (375, 383, 382, 374), (374, 382, 380, 372), (269, 380, 382, 275), (275, 382, 383, 274), (274, 383, 384, 273), (273, 384, 385, 272), (272, 385, 386, 271), (271, 386, 387, 270), (270, 387, 381, 268), (254, 253, 269, 276)])
me_cylinder.polygons.foreach_set('use_smooth', [True] * 360)
_uv = me_cylinder.uv_layers.new(name='UVMap')
_uv.uv.foreach_set('vector', [0.0, 0.0, 1.0, 0.0, 1.0, 1.0, 0.0, 1.0, 0.0, 0.0, 1.0, 0.0, 1.0, 1.0, 0.0, 1.0, 0.0, 0.0, 1.0, 0.0, 1.0, 1.0, 0.0, 1.0, 0.0, 0.0, 1.0, 0.0, 1.0, 1.0, 0.0, 1.0, 0.0, 0.0, 1.0, 0.0, 1.0, 1.0, 0.0, 1.0, 0.0, 0.0, 1.0, 0.0, 1.0, 1.0, 0.0, 1.0, 0.0, 0.0, 1.0, 0.0, 1.0, 1.0, 0.0, 1.0, 0.0, 0.0, 1.0, 0.0, 1.0, 1.0, 0.0, 1.0, 0.0, 0.0, 1.0, 0.0, 1.0, 1.0, 0.0, 1.0, 0.0, 0.0, 1.0, 0.0, 1.0, 1.0, 0.0, 1.0, 0.0, 0.0, 1.0, 0.0, 1.0, 1.0, 0.0, 1.0, 0.0, 0.0, 1.0, 0.0, 1.0, 1.0, 0.0, 1.0, 0.0, 0.0, 1.0, 0.0, 1.0, 1.0, 0.0, 1.0, 0.0, 0.0, 1.0, 0.0, 1.0, 1.0, 0.0, 1.0, 0.0, 0.0, 1.0, 0.0, 1.0, 1.0, 0.0, 1.0, 0.0, 0.0, 1.0, 0.0, 1.0, 1.0, 0.0, 1.0, 0.0, 0.0, 1.0, 0.0, 1.0, 1.0, 0.0, 1.0, 0.0, 0.0, 1.0, 0.0, 1.0, 1.0, 0.0, 1.0, 0.0, 0.0, 1.0, 0.0, 1.0, 1.0, 0.0, 1.0, 0.0, 0.0, 1.0, 0.0, 1.0, 1.0, 0.0, 1.0, 0.0, 0.0, 1.0, 0.0, 1.0, 1.0, 0.0, 1.0, 0.0, 0.0, 1.0, 0.0, 1.0, 1.0, 0.0, 1.0, 0.0, 0.0, 1.0, 0.0, 1.0, 1.0, 0.0, 1.0, 0.0, 0.0, 1.0, 0.0, 1.0, 1.0, 0.0, 1.0, 0.0, 0.0, 1.0, 0.0, 1.0, 1.0, 0.0, 1.0, 0.0, 0.0, 1.0, 0.0, 1.0, 1.0, 0.0, 1.0, 0.0, 0.0, 1.0, 0.0, 1.0, 1.0, 0.0, 1.0, 0.0, 0.0, 1.0, 0.0, 1.0, 1.0, 0.0, 1.0, 0.0, 0.0, 1.0, 0.0, 1.0, 1.0, 0.0, 1.0, 0.0, 0.0, 1.0, 0.0, 1.0, 1.0, 0.0, 1.0, 0.0, 0.0, 1.0, 0.0, 1.0, 1.0, 0.0, 1.0, 0.0, 0.0, 1.0, 0.0, 1.0, 1.0, 0.0, 1.0, 0.0, 0.0, 1.0, 0.0, 1.0, 1.0, 0.0, 1.0, 0.0, 0.0, 1.0, 0.0, 1.0, 1.0, 0.0, 1.0, 0.0, 0.0, 1.0, 0.0, 1.0, 1.0, 0.0, 1.0, 0.0, 0.0, 1.0, 0.0, 1.0, 1.0, 0.0, 1.0, 0.0, 0.0, 1.0, 0.0, 1.0, 1.0, 0.0, 1.0, 0.0, 0.0, 1.0, 0.0, 1.0, 1.0, 0.0, 1.0, 0.0, 0.0, 1.0, 0.0, 1.0, 1.0, 0.0, 1.0, 0.0, 0.0, 1.0, 0.0, 1.0, 1.0, 0.0, 1.0, 0.0, 0.0, 1.0, 0.0, 1.0, 1.0, 0.0, 1.0, 0.0, 0.0, 1.0, 0.0, 1.0, 1.0, 0.0, 1.0, 0.0, 0.0, 1.0, 0.0, 1.0, 1.0, 0.0, 1.0, 0.0, 0.0, 1.0, 0.0, 1.0, 1.0, 0.0, 1.0, 0.0, 0.0, 1.0, 0.0, 1.0, 1.0, 0.0, 1.0, 0.0, 0.0, 1.0, 0.0, 1.0, 1.0, 0.0, 1.0, 0.0, 0.0, 1.0, 0.0, 1.0, 1.0, 0.0, 1.0, 0.0, 0.0, 1.0, 0.0, 1.0, 1.0, 0.0, 1.0, 0.0, 0.0, 1.0, 0.0, 1.0, 1.0, 0.0, 1.0, 0.0, 0.0, 1.0, 0.0, 1.0, 1.0, 0.0, 1.0, 0.0, 0.0, 1.0, 0.0, 1.0, 1.0, 0.0, 1.0, 0.0, 0.0, 1.0, 0.0, 1.0, 1.0, 0.0, 1.0, 0.0, 0.0, 1.0, 0.0, 1.0, 1.0, 0.0, 1.0, 0.0, 0.0, 1.0, 0.0, 1.0, 1.0, 0.0, 1.0, 0.0, 0.0, 1.0, 0.0, 1.0, 1.0, 0.0, 1.0, 0.0, 0.0, 1.0, 0.0, 1.0, 1.0, 0.0, 1.0, 0.0, 0.0, 1.0, 0.0, 1.0, 1.0, 0.0, 1.0, 0.0, 0.0, 1.0, 0.0, 1.0, 1.0, 0.0, 1.0, 0.0, 0.0, 1.0, 0.0, 1.0, 1.0, 0.0, 1.0, 0.0, 0.0, 1.0, 0.0, 1.0, 1.0, 0.0, 1.0, 0.0, 0.0, 1.0, 0.0, 1.0, 1.0, 0.0, 1.0, 0.0, 0.0, 1.0, 0.0, 1.0, 1.0, 0.0, 1.0, 0.0, 0.0, 1.0, 0.0, 1.0, 1.0, 0.0, 1.0, 0.0, 0.0, 1.0, 0.0, 1.0, 1.0, 0.0, 1.0, 0.0, 0.0, 1.0, 0.0, 1.0, 1.0, 0.0, 1.0, 0.0, 0.0, 1.0, 0.0, 1.0, 1.0, 0.0, 1.0, 0.0, 0.0, 1.0, 0.0, 1.0, 1.0, 0.0, 1.0, 0.0, 0.0, 1.0, 0.0, 1.0, 1.0, 0.0, 1.0, 0.0, 0.0, 1.0, 0.0, 1.0, 1.0, 0.0, 1.0, 0.0, 0.0, 1.0, 0.0, 1.0, 1.0, 0.0, 1.0, 0.0, 0.0, 1.0, 0.0, 1.0, 1.0, 0.0, 1.0, 0.0, 0.0, 1.0, 0.0, 1.0, 1.0, 0.0, 1.0, 0.0, 0.0, 1.0, 0.0, 1.0, 1.0, 0.0, 1.0, 0.0, 0.0, 1.0, 0.0, 1.0, 1.0, 0.0, 1.0, 0.0, 0.0, 1.0, 0.0, 1.0, 1.0, 0.0, 1.0, 0.0, 0.0, 1.0, 0.0, 1.0, 1.0, 0.0, 1.0, 0.0, 0.0, 1.0, 0.0, 1.0, 1.0, 0.0, 1.0, 0.0, 0.0, 1.0, 0.0, 1.0, 1.0, 0.0, 1.0, 0.0, 0.0, 1.0, 0.0, 1.0, 1.0, 0.0, 1.0, 0.0, 0.0, 1.0, 0.0, 1.0, 1.0, 0.0, 1.0, 0.0, 0.0, 1.0, 0.0, 1.0, 1.0, 0.0, 1.0, 0.0, 0.0, 1.0, 0.0, 1.0, 1.0, 0.0, 1.0, 0.0, 0.0, 1.0, 0.0, 1.0, 1.0, 0.0, 1.0, 0.0, 0.0, 1.0, 0.0, 1.0, 1.0, 0.0, 1.0, 0.0, 0.0, 1.0, 0.0, 1.0, 1.0, 0.0, 1.0, 0.0, 0.0, 1.0, 0.0, 1.0, 1.0, 0.0, 1.0, 0.0, 0.0, 1.0, 0.0, 1.0, 1.0, 0.0, 1.0, 0.0, 0.0, 1.0, 0.0, 1.0, 1.0, 0.0, 1.0, 0.0, 0.0, 1.0, 0.0, 1.0, 1.0, 0.0, 1.0, 0.0, 0.0, 1.0, 0.0, 1.0, 1.0, 0.0, 1.0, 0.0, 0.0, 1.0, 0.0, 1.0, 1.0, 0.0, 1.0, 0.0, 0.0, 1.0, 0.0, 1.0, 1.0, 0.0, 1.0, 0.0, 0.0, 1.0, 0.0, 1.0, 1.0, 0.0, 1.0, 0.0, 0.0, 1.0, 0.0, 1.0, 1.0, 0.0, 1.0, 0.0, 0.0, 1.0, 0.0, 1.0, 1.0, 0.0, 1.0, 0.0, 0.0, 1.0, 0.0, 1.0, 1.0, 0.0, 1.0, 0.0, 0.0, 1.0, 0.0, 1.0, 1.0, 0.0, 1.0, 0.0, 0.0, 1.0, 0.0, 1.0, 1.0, 0.0, 1.0, 0.0, 0.0, 1.0, 0.0, 1.0, 1.0, 0.0, 1.0, 0.0, 0.0, 1.0, 0.0, 1.0, 1.0, 0.0, 1.0, 0.0, 0.0, 1.0, 0.0, 1.0, 1.0, 0.0, 1.0, 0.0, 0.0, 1.0, 0.0, 1.0, 1.0, 0.0, 1.0, 0.0, 0.0, 1.0, 0.0, 1.0, 1.0, 0.0, 1.0, 0.0, 0.0, 1.0, 0.0, 1.0, 1.0, 0.0, 1.0, 0.0, 0.0, 1.0, 0.0, 1.0, 1.0, 0.0, 1.0, 0.0, 0.0, 1.0, 0.0, 1.0, 1.0, 0.0, 1.0, 0.0, 0.0, 1.0, 0.0, 1.0, 1.0, 0.0, 1.0, 0.0, 0.0, 1.0, 0.0, 1.0, 1.0, 0.0, 1.0, 0.0, 0.0, 1.0, 0.0, 1.0, 1.0, 0.0, 1.0, 0.0, 0.0, 1.0, 0.0, 1.0, 1.0, 0.0, 1.0, 0.0, 0.0, 1.0, 0.0, 1.0, 1.0, 0.0, 1.0, 0.0, 0.0, 1.0, 0.0, 1.0, 1.0, 0.0, 1.0, 0.0, 0.0, 1.0, 0.0, 1.0, 1.0, 0.0, 1.0, 0.0, 0.0, 1.0, 0.0, 1.0, 1.0, 0.0, 1.0, 0.0, 0.0, 1.0, 0.0, 1.0, 1.0, 0.0, 1.0, 0.0, 0.0, 1.0, 0.0, 1.0, 1.0, 0.0, 1.0, 0.0, 0.0, 1.0, 0.0, 1.0, 1.0, 0.0, 1.0, 0.0, 0.0, 1.0, 0.0, 1.0, 1.0, 0.0, 1.0, 0.0, 0.0, 1.0, 0.0, 1.0, 1.0, 0.0, 1.0, 0.0, 0.0, 1.0, 0.0, 1.0, 1.0, 0.0, 1.0, 0.0, 0.0, 1.0, 0.0, 1.0, 1.0, 0.0, 1.0, 0.0, 0.0, 1.0, 0.0, 1.0, 1.0, 0.0, 1.0, 0.0, 0.0, 1.0, 0.0, 1.0, 1.0, 0.0, 1.0, 0.0, 0.0, 1.0, 0.0, 1.0, 1.0, 0.0, 1.0, 0.0, 0.0, 1.0, 0.0, 1.0, 1.0, 0.0, 1.0, 0.0, 0.0, 1.0, 0.0, 1.0, 1.0, 0.0, 1.0, 0.0, 0.0, 1.0, 0.0, 1.0, 1.0, 0.0, 1.0, 0.0, 0.0, 1.0, 0.0, 1.0, 1.0, 0.0, 1.0, 0.0, 0.0, 1.0, 0.0, 1.0, 1.0, 0.0, 1.0, 0.0, 0.0, 1.0, 0.0, 1.0, 1.0, 0.0, 1.0, 0.0, 0.0, 1.0, 0.0, 1.0, 1.0, 0.0, 1.0, 0.0, 0.0, 1.0, 0.0, 1.0, 1.0, 0.0, 1.0, 0.0, 0.0, 1.0, 0.0, 1.0, 1.0, 0.0, 1.0, 0.0, 0.0, 1.0, 0.0, 1.0, 1.0, 0.0, 1.0, 0.0, 0.0, 1.0, 0.0, 1.0, 1.0, 0.0, 1.0, 0.0, 0.0, 1.0, 0.0, 1.0, 1.0, 0.0, 1.0, 0.0, 0.0, 1.0, 0.0, 1.0, 1.0, 0.0, 1.0, 0.0, 0.0, 1.0, 0.0, 1.0, 1.0, 0.0, 1.0, 0.0, 0.0, 1.0, 0.0, 1.0, 1.0, 0.0, 1.0, 0.0, 0.0, 1.0, 0.0, 1.0, 1.0, 0.0, 1.0, 0.0, 0.0, 1.0, 0.0, 1.0, 1.0, 0.0, 1.0, 0.0, 0.0, 1.0, 0.0, 1.0, 1.0, 0.0, 1.0, 0.0, 0.0, 1.0, 0.0, 1.0, 1.0, 0.0, 1.0, 0.0, 0.0, 1.0, 0.0, 1.0, 1.0, 0.0, 1.0, 0.0, 0.0, 1.0, 0.0, 1.0, 1.0, 0.0, 1.0, 0.0, 0.0, 1.0, 0.0, 1.0, 1.0, 0.0, 1.0, 0.0, 0.0, 1.0, 0.0, 1.0, 1.0, 0.0, 1.0, 0.0, 0.0, 1.0, 0.0, 1.0, 1.0, 0.0, 1.0, 0.0, 0.0, 1.0, 0.0, 1.0, 1.0, 0.0, 1.0, 0.0, 0.0, 1.0, 0.0, 1.0, 1.0, 0.0, 1.0, 0.0, 0.0, 1.0, 0.0, 1.0, 1.0, 0.0, 1.0, 0.0, 0.0, 1.0, 0.0, 1.0, 1.0, 0.0, 1.0, 0.0, 0.0, 1.0, 0.0, 1.0, 1.0, 0.0, 1.0, 0.0, 0.0, 1.0, 0.0, 1.0, 1.0, 0.0, 1.0, 0.0, 0.0, 1.0, 0.0, 1.0, 1.0, 0.0, 1.0, 0.0, 0.0, 1.0, 0.0, 1.0, 1.0, 0.0, 1.0, 0.0, 0.0, 1.0, 0.0, 1.0, 1.0, 0.0, 1.0, 0.0, 0.0, 1.0, 0.0, 1.0, 1.0, 0.0, 1.0, 0.0, 0.0, 1.0, 0.0, 1.0, 1.0, 0.0, 1.0, 0.0, 0.0, 1.0, 0.0, 1.0, 1.0, 0.0, 1.0, 0.0, 0.0, 1.0, 0.0, 1.0, 1.0, 0.0, 1.0, 0.0, 0.0, 1.0, 0.0, 1.0, 1.0, 0.0, 1.0, 0.0, 0.0, 1.0, 0.0, 1.0, 1.0, 0.0, 1.0, 0.0, 0.0, 1.0, 0.0, 1.0, 1.0, 0.0, 1.0, 0.0, 0.0, 1.0, 0.0, 1.0, 1.0, 0.0, 1.0, 0.0, 0.0, 1.0, 0.0, 1.0, 1.0, 0.0, 1.0, 0.0, 0.0, 1.0, 0.0, 1.0, 1.0, 0.0, 1.0, 0.0, 0.0, 1.0, 0.0, 1.0, 1.0, 0.0, 1.0, 0.0, 0.0, 1.0, 0.0, 1.0, 1.0, 0.0, 1.0, 0.0, 0.0, 1.0, 0.0, 1.0, 1.0, 0.0, 1.0, 0.0, 0.0, 1.0, 0.0, 1.0, 1.0, 0.0, 1.0, 0.0, 0.0, 1.0, 0.0, 1.0, 1.0, 0.0, 1.0, 0.0, 0.0, 1.0, 0.0, 1.0, 1.0, 0.0, 1.0, 0.0, 0.0, 1.0, 0.0, 1.0, 1.0, 0.0, 1.0, 0.0, 0.0, 1.0, 0.0, 1.0, 1.0, 0.0, 1.0, 0.0, 0.0, 1.0, 0.0, 1.0, 1.0, 0.0, 1.0, 0.5975, 0.9904, 0.5, 1.0, 0.0, 1.0, 1.0, 1.0, 0.5, 1.0, 0.4025, 0.9904, 0.0, 1.0, 1.0, 1.0, 0.4025, 0.9904, 0.3087, 0.9619, 0.0, 1.0, 1.0, 1.0, 0.3087, 0.9619, 0.2222, 0.9157, 0.0, 1.0, 1.0, 1.0, 0.2222, 0.9157, 0.1464, 0.8536, 0.0, 1.0, 1.0, 1.0, 0.1464, 0.8536, 0.08427, 0.7778, 0.0, 1.0, 1.0, 1.0, 0.08427, 0.7778, 0.03806, 0.6913, 0.0, 1.0, 1.0, 1.0, 0.03806, 0.6913, 0.009607, 0.5975, 0.0, 1.0, 1.0, 1.0, 0.009607, 0.5975, 0.0, 0.5, 0.0, 1.0, 1.0, 1.0, 0.0, 0.5, 0.009607, 0.4025, 0.0, 1.0, 1.0, 1.0, 0.009607, 0.4025, 0.03806, 0.3087, 0.0, 1.0, 1.0, 1.0, 0.03806, 0.3087, 0.08426, 0.2222, 0.0, 1.0, 1.0, 1.0, 0.08426, 0.2222, 0.1464, 0.1464, 0.0, 1.0, 1.0, 1.0, 0.1464, 0.1464, 0.2222, 0.08427, 0.0, 1.0, 1.0, 1.0, 0.2222, 0.08427, 0.3087, 0.03806, 0.0, 1.0, 1.0, 1.0, 0.3087, 0.03806, 0.4025, 0.009607, 0.0, 1.0, 1.0, 1.0, 0.5975, 0.9904, 0.5, 1.0, 0.5, 1.0, 0.5975, 0.9904, 0.5, 1.0, 0.4025, 0.9904, 0.4025, 0.9904, 0.5, 1.0, 0.4025, 0.9904, 0.3087, 0.9619, 0.3087, 0.9619, 0.4025, 0.9904, 0.3087, 0.9619, 0.2222, 0.9157, 0.2222, 0.9157, 0.3087, 0.9619, 0.2222, 0.9157, 0.1464, 0.8536, 0.1464, 0.8536, 0.2222, 0.9157, 0.1464, 0.8536, 0.08427, 0.7778, 0.08427, 0.7778, 0.1464, 0.8536, 0.08427, 0.7778, 0.03806, 0.6913, 0.03806, 0.6913, 0.08427, 0.7778, 0.03806, 0.6913, 0.009607, 0.5975, 0.009607, 0.5975, 0.03806, 0.6913, 0.009607, 0.5975, 0.0, 0.5, 0.0, 0.5, 0.009607, 0.5975, 0.0, 0.5, 0.009607, 0.4025, 0.009607, 0.4025, 0.0, 0.5, 0.009607, 0.4025, 0.03806, 0.3087, 0.03806, 0.3087, 0.009607, 0.4025, 0.03806, 0.3087, 0.08426, 0.2222, 0.08426, 0.2222, 0.03806, 0.3087, 0.08426, 0.2222, 0.1464, 0.1464, 0.1464, 0.1464, 0.08426, 0.2222, 0.1464, 0.1464, 0.2222, 0.08427, 0.2222, 0.08427, 0.1464, 0.1464, 0.2222, 0.08427, 0.3087, 0.03806, 0.3087, 0.03806, 0.2222, 0.08427, 0.3087, 0.03806, 0.4025, 0.009607, 0.4025, 0.009607, 0.3087, 0.03806, 0.0, 0.0, 0.3087, 0.03806, 0.0, 0.0, 0.5975, 0.9904, 0.009607, 0.4025, 0.0, 0.5, 0.0, 0.5, 0.009607, 0.4025, 0.2222, 0.9157, 0.3087, 0.9619, 0.3087, 0.9619, 0.2222, 0.9157, 0.03806, 0.3087, 0.009607, 0.4025, 0.009607, 0.4025, 0.03806, 0.3087, 0.1464, 0.8536, 0.2222, 0.9157, 0.2222, 0.9157, 0.1464, 0.8536, 0.08426, 0.2222, 0.03806, 0.3087, 0.03806, 0.3087, 0.08426, 0.2222, 0.08427, 0.7778, 0.1464, 0.8536, 0.1464, 0.8536, 0.08427, 0.7778, 0.1464, 0.1464, 0.08426, 0.2222, 0.08426, 0.2222, 0.1464, 0.1464, 0.03806, 0.6913, 0.08427, 0.7778, 0.08427, 0.7778, 0.03806, 0.6913, 0.2222, 0.08427, 0.1464, 0.1464, 0.1464, 0.1464, 0.2222, 0.08427, 0.009607, 0.5975, 0.03806, 0.6913, 0.03806, 0.6913, 0.009607, 0.5975, 0.4025, 0.9904, 0.5, 1.0, 0.5, 1.0, 0.4025, 0.9904, 0.3087, 0.03806, 0.2222, 0.08427, 0.2222, 0.08427, 0.3087, 0.03806, 0.0, 0.5, 0.009607, 0.5975, 0.009607, 0.5975, 0.0, 0.5, 0.3087, 0.9619, 0.4025, 0.9904, 0.4025, 0.9904, 0.3087, 0.9619, 0.5975, 0.9904, 0.0, 0.0, 0.0, 0.0, 0.5975, 0.9904, 0.1464, 0.1464, 0.08426, 0.2222, 0.08426, 0.2222, 0.1464, 0.1464, 0.03806, 0.6913, 0.08427, 0.7778, 0.08427, 0.7778, 0.03806, 0.6913, 0.2222, 0.08427, 0.1464, 0.1464, 0.1464, 0.1464, 0.2222, 0.08427, 0.009607, 0.5975, 0.03806, 0.6913, 0.03806, 0.6913, 0.009607, 0.5975, 0.4025, 0.9904, 0.5, 1.0, 0.5, 1.0, 0.4025, 0.9904, 0.3087, 0.03806, 0.2222, 0.08427, 0.2222, 0.08427, 0.3087, 0.03806, 0.0, 0.5, 0.009607, 0.5975, 0.009607, 0.5975, 0.0, 0.5, 0.3087, 0.9619, 0.4025, 0.9904, 0.4025, 0.9904, 0.3087, 0.9619, 0.5975, 0.9904, 0.0, 0.0, 0.0, 0.0, 0.5975, 0.9904, 0.009607, 0.4025, 0.0, 0.5, 0.0, 0.5, 0.009607, 0.4025, 0.2222, 0.9157, 0.3087, 0.9619, 0.3087, 0.9619, 0.2222, 0.9157, 0.03806, 0.3087, 0.009607, 0.4025, 0.009607, 0.4025, 0.03806, 0.3087, 0.1464, 0.8536, 0.2222, 0.9157, 0.2222, 0.9157, 0.1464, 0.8536, 0.08426, 0.2222, 0.03806, 0.3087, 0.03806, 0.3087, 0.08426, 0.2222, 0.08427, 0.7778, 0.1464, 0.8536, 0.1464, 0.8536, 0.08427, 0.7778, 0.03841, 0.692, 0.08391, 0.7771, 0.0842, 0.7777, 0.03824, 0.6917, 0.222, 0.08447, 0.1467, 0.1462, 0.1465, 0.1464, 0.2222, 0.0843, 0.009862, 0.5984, 0.0378, 0.6905, 0.03796, 0.691, 0.009649, 0.5977, 0.3083, 0.03823, 0.2225, 0.0841, 0.2223, 0.08424, 0.3086, 0.03808, 7.078e-05, 0.5007, 0.009535, 0.5968, 0.009605, 0.5975, 7.358e-06, 0.5001, 0.1961, 0.4737, 0.1577, 0.3404, 0.1434, 0.334, 0.1209, 0.3714, 0.1114, 0.4032, 0.1039, 0.4673, 0.1078, 0.4993, 0.1227, 0.5813, 0.1291, 0.6021, 0.127, 0.5981, 0.1572, 0.636, 0.1877, 0.667, 0.2232, 0.6777, 0.2462, 0.6719, 0.2368, 0.6142, 0.009542, 0.4031, 6.679e-05, 0.4993, 2.437e-06, 0.5, 0.009153, 0.4071, 0.2226, 0.9159, 0.3083, 0.9618, 0.3086, 0.9619, 0.2232, 0.9162, 0.309, 0.9621, 0.4021, 0.9903, 0.4024, 0.9904, 0.3087, 0.962, 0.03787, 0.3093, 0.009807, 0.4018, 0.0111, 0.3975, 0.03805, 0.3087, 0.1469, 0.8539, 0.2218, 0.9154, 0.2211, 0.9148, 0.1465, 0.8536, 0.08406, 0.2226, 0.03826, 0.3083, 0.03808, 0.3086, 0.08423, 0.2223, 0.08472, 0.7783, 0.146, 0.853, 0.1464, 0.8535, 0.08441, 0.778, 0.1462, 0.1468, 0.08455, 0.2219, 0.08429, 0.2222, 0.1464, 0.1465, 0.5958, 0.9875, 0.001463, 0.002425, 0.0002987, 0.0004951, 0.5972, 0.9899, 0.1961, 0.4737, 0.2368, 0.6142, 0.2694, 0.6566, 0.1958, 0.4413, 0.1958, 0.4413, 0.2694, 0.6566, 0.3124, 0.7189, 0.1841, 0.3947, 0.1841, 0.3947, 0.3124, 0.7189, 0.3681, 0.8049, 0.16, 0.3331, 0.16, 0.3331, 0.3681, 0.8049, 0.433, 0.9084, 0.1289, 0.2652, 0.1289, 0.2652, 0.433, 0.9084, 0.4883, 0.9974, 0.1051, 0.2121, 0.1051, 0.2121, 0.4883, 0.9974, 0.462, 0.9618, 0.1053, 0.2168, 0.1053, 0.2168, 0.462, 0.9618, 0.4438, 0.9365, 0.1096, 0.2297, 0.2368, 0.6142, 0.2462, 0.6719, 0.2829, 0.747, 0.2694, 0.6566, 0.2694, 0.6566, 0.2829, 0.747, 0.3218, 0.8252, 0.3124, 0.7189, 0.3124, 0.7189, 0.3218, 0.8252, 0.3566, 0.8954, 0.3681, 0.8049, 0.3681, 0.8049, 0.3566, 0.8954, 0.383, 0.9496, 0.433, 0.9084, 0.433, 0.9084, 0.383, 0.9496, 0.4002, 0.9869, 0.4883, 0.9974, 0.4883, 0.9974, 0.4002, 0.9869, 0.3834, 0.9519, 0.462, 0.9618, 0.462, 0.9618, 0.3834, 0.9519, 0.373, 0.9302, 0.4438, 0.9365, 0.2462, 0.6719, 0.2232, 0.6777, 0.2457, 0.7479, 0.2829, 0.747, 0.2829, 0.747, 0.2457, 0.7479, 0.2673, 0.8146, 0.3218, 0.8252, 0.3218, 0.8252, 0.2673, 0.8146, 0.2866, 0.8741, 0.3566, 0.8954, 0.3566, 0.8954, 0.2866, 0.8741, 0.3031, 0.9249, 0.383, 0.9496, 0.383, 0.9496, 0.3031, 0.9249, 0.315, 0.9617, 0.4002, 0.9869, 0.4002, 0.9869, 0.315, 0.9617, 0.3072, 0.9336, 0.3834, 0.9519, 0.3834, 0.9519, 0.3072, 0.9336, 0.3034, 0.9196, 0.373, 0.9302, 0.2232, 0.6777, 0.1877, 0.667, 0.1989, 0.7284, 0.2457, 0.7479, 0.2457, 0.7479, 0.1989, 0.7284, 0.2097, 0.787, 0.2673, 0.8146, 0.2673, 0.8146, 0.2097, 0.787, 0.2198, 0.84, 0.2866, 0.8741, 0.2866, 0.8741, 0.2198, 0.84, 0.2286, 0.8856, 0.3031, 0.9249, 0.3031, 0.9249, 0.2286, 0.8856, 0.2362, 0.923, 0.315, 0.9617, 0.315, 0.9617, 0.2362, 0.923, 0.2334, 0.898, 0.3072, 0.9336, 0.3072, 0.9336, 0.2334, 0.898, 0.2326, 0.8851, 0.3034, 0.9196, 0.1877, 0.667, 0.1572, 0.636, 0.1586, 0.6888, 0.1989, 0.7284, 0.1989, 0.7284, 0.1586, 0.6888, 0.1598, 0.7397, 0.2097, 0.787, 0.2097, 0.787, 0.1598, 0.7397, 0.161, 0.7868, 0.2198, 0.84, 0.2198, 0.84, 0.161, 0.7868, 0.1625, 0.8283, 0.2286, 0.8856, 0.2286, 0.8856, 0.1625, 0.8283, 0.1643, 0.8623, 0.2362, 0.923, 0.2362, 0.923, 0.1643, 0.8623, 0.1667, 0.855, 0.2334, 0.898, 0.2334, 0.898, 0.1667, 0.855, 0.1678, 0.8461, 0.2326, 0.8851, 0.1572, 0.636, 0.127, 0.5981, 0.1206, 0.6419, 0.1586, 0.6888, 0.1586, 0.6888, 0.1206, 0.6419, 0.1142, 0.6844, 0.1598, 0.7397, 0.1598, 0.7397, 0.1142, 0.6844, 0.1089, 0.7246, 0.161, 0.7868, 0.161, 0.7868, 0.1089, 0.7246, 0.1053, 0.7613, 0.1625, 0.8283, 0.1625, 0.8283, 0.1053, 0.7613, 0.1037, 0.7921, 0.1643, 0.8623, 0.1643, 0.8623, 0.1037, 0.7921, 0.1066, 0.7933, 0.1667, 0.855, 0.1667, 0.855, 0.1066, 0.7933, 0.1106, 0.7889, 0.1678, 0.8461, 0.127, 0.5981, 0.1291, 0.6021, 0.1139, 0.6305, 0.1206, 0.6419, 0.1206, 0.6419, 0.1139, 0.6305, 0.09828, 0.657, 0.1142, 0.6844, 0.1142, 0.6844, 0.09828, 0.657, 0.0838, 0.6812, 0.1089, 0.7246, 0.1089, 0.7246, 0.0838, 0.6812, 0.07193, 0.7027, 0.1053, 0.7613, 0.1053, 0.7613, 0.07193, 0.7027, 0.06381, 0.7213, 0.1037, 0.7921, 0.1037, 0.7921, 0.06381, 0.7213, 0.06182, 0.732, 0.1066, 0.7933, 0.1066, 0.7933, 0.06182, 0.732, 0.06615, 0.7312, 0.1106, 0.7889, 0.1291, 0.6021, 0.1227, 0.5813, 0.1015, 0.593, 0.1139, 0.6305, 0.1139, 0.6305, 0.1015, 0.593, 0.08034, 0.6031, 0.09828, 0.657, 0.09828, 0.657, 0.08034, 0.6031, 0.06065, 0.6118, 0.0838, 0.6812, 0.0838, 0.6812, 0.06065, 0.6118, 0.04416, 0.6195, 0.07193, 0.7027, 0.07193, 0.7027, 0.04416, 0.6195, 0.03249, 0.6269, 0.06381, 0.7213, 0.06381, 0.7213, 0.03249, 0.6269, 0.02661, 0.6341, 0.06182, 0.732, 0.06182, 0.732, 0.02661, 0.6341, 0.02654, 0.6406, 0.06615, 0.7312, 0.1227, 0.5813, 0.1078, 0.4993, 0.08709, 0.5063, 0.1015, 0.593, 0.1015, 0.593, 0.08709, 0.5063, 0.06642, 0.5114, 0.08034, 0.6031, 0.08034, 0.6031, 0.06642, 0.5114, 0.04719, 0.5153, 0.06065, 0.6118, 0.06065, 0.6118, 0.04719, 0.5153, 0.03079, 0.5191, 0.04416, 0.6195, 0.04416, 0.6195, 0.03079, 0.5191, 0.01875, 0.5234, 0.03249, 0.6269, 0.03249, 0.6269, 0.01875, 0.5234, 0.01233, 0.528, 0.02661, 0.6341, 0.02661, 0.6341, 0.01233, 0.528, 0.01188, 0.5326, 0.02654, 0.6406, 0.1078, 0.4993, 0.1039, 0.4673, 0.08289, 0.4607, 0.08709, 0.5063, 0.08709, 0.5063, 0.08289, 0.4607, 0.06298, 0.4535, 0.06642, 0.5114, 0.06642, 0.5114, 0.06298, 0.4535, 0.0455, 0.4463, 0.04719, 0.5153, 0.04719, 0.5153, 0.0455, 0.4463, 0.03151, 0.4403, 0.03079, 0.5191, 0.03079, 0.5191, 0.03151, 0.4403, 0.02158, 0.4367, 0.01875, 0.5234, 0.01875, 0.5234, 0.02158, 0.4367, 0.0159, 0.4363, 0.01233, 0.528, 0.01233, 0.528, 0.0159, 0.4363, 0.0147, 0.4393, 0.01188, 0.5326, 0.1039, 0.4673, 0.1114, 0.4032, 0.09504, 0.3824, 0.08289, 0.4607, 0.08289, 0.4607, 0.09504, 0.3824, 0.08019, 0.3644, 0.06298, 0.4535, 0.06298, 0.4535, 0.08019, 0.3644, 0.06747, 0.3499, 0.0455, 0.4463, 0.0455, 0.4463, 0.06747, 0.3499, 0.05741, 0.3392, 0.03151, 0.4403, 0.03151, 0.4403, 0.05741, 0.3392, 0.05055, 0.3326, 0.02158, 0.4367, 0.02158, 0.4367, 0.05055, 0.3326, 0.04735, 0.33, 0.0159, 0.4363, 0.0159, 0.4363, 0.04735, 0.33, 0.04804, 0.3313, 0.0147, 0.4393, 0.1114, 0.4032, 0.1209, 0.3714, 0.111, 0.3377, 0.09504, 0.3824, 0.09504, 0.3824, 0.111, 0.3377, 0.103, 0.3089, 0.08019, 0.3644, 0.08019, 0.3644, 0.103, 0.3089, 0.09679, 0.2851, 0.06747, 0.3499, 0.06747, 0.3499, 0.09679, 0.2851, 0.09253, 0.2664, 0.05741, 0.3392, 0.05741, 0.3392, 0.09253, 0.2664, 0.09024, 0.2534, 0.05055, 0.3326, 0.05055, 0.3326, 0.09024, 0.2534, 0.08985, 0.2466, 0.04735, 0.33, 0.04735, 0.33, 0.08985, 0.2466, 0.09129, 0.2461, 0.04804, 0.3313, 0.1209, 0.3714, 0.1434, 0.334, 0.1434, 0.2876, 0.111, 0.3377, 0.111, 0.3377, 0.1434, 0.2876, 0.1453, 0.2479, 0.103, 0.3089, 0.103, 0.3089, 0.1453, 0.2479, 0.1478, 0.2154, 0.09679, 0.2851, 0.09679, 0.2851, 0.1478, 0.2154, 0.1501, 0.1902, 0.09253, 0.2664, 0.09253, 0.2664, 0.1501, 0.1902, 0.1521, 0.1722, 0.09024, 0.2534, 0.09024, 0.2534, 0.1521, 0.1722, 0.1539, 0.1615, 0.08985, 0.2466, 0.08985, 0.2466, 0.1539, 0.1615, 0.1556, 0.1585, 0.09129, 0.2461, 0.1434, 0.334, 0.1577, 0.3404, 0.1607, 0.2846, 0.1434, 0.2876, 0.1434, 0.2876, 0.1607, 0.2846, 0.1642, 0.2279, 0.1453, 0.2479, 0.1453, 0.2479, 0.1642, 0.2279, 0.1697, 0.1757, 0.1478, 0.2154, 0.1478, 0.2154, 0.1697, 0.1757, 0.1768, 0.1324, 0.1501, 0.1902, 0.1501, 0.1902, 0.1768, 0.1324, 0.1824, 0.09933, 0.1521, 0.1722, 0.1521, 0.1722, 0.1824, 0.09933, 0.1835, 0.07618, 0.1539, 0.1615, 0.1539, 0.1615, 0.1835, 0.07618, 0.1818, 0.07263, 0.1556, 0.1585, 0.1096, 0.2297, 0.1818, 0.07263, 0.1835, 0.07618, 0.1053, 0.2168, 0.1053, 0.2168, 0.1835, 0.07618, 0.1824, 0.09933, 0.1051, 0.2121, 0.1051, 0.2121, 0.1824, 0.09933, 0.1768, 0.1324, 0.1289, 0.2652, 0.1289, 0.2652, 0.1768, 0.1324, 0.1697, 0.1757, 0.16, 0.3331, 0.16, 0.3331, 0.1697, 0.1757, 0.1642, 0.2279, 0.1841, 0.3947, 0.1841, 0.3947, 0.1642, 0.2279, 0.1607, 0.2846, 0.1958, 0.4413, 0.1958, 0.4413, 0.1607, 0.2846, 0.1577, 0.3404, 0.1961, 0.4737, 0.4028, 0.9904, 0.4996, 1.0, 0.5, 1.0, 0.4025, 0.9904])
me_cylinder.materials.append(mat_material)
me_cylinder.use_remesh_preserve_volume = False
me_cylinder.use_remesh_preserve_attributes = False
me_cylinder.use_mirror_vertex_groups = False
me_cylinder.update()

# ---- objects
ob_plane_002 = bpy.data.objects.new('Plane.002', me_plane_002)
ob_plane_001 = bpy.data.objects.new('Plane.001', me_plane_001)
ob_plane = bpy.data.objects.new('Plane', me_plane)
ob_cube = bpy.data.objects.new('Cube', me_cube_001)
ob_sphere = bpy.data.objects.new('Sphere', me_sphere)
ob_cylinder = bpy.data.objects.new('Cylinder', me_cylinder)
ob_lamp = bpy.data.objects.new('Lamp', light_lamp)
ob_camera = bpy.data.objects.new('Camera', cam_camera)

# ---- transforms, parenting, visibility, modifiers, constraints
ob_plane_002.location = (21.94, 0.0, 0.0)
ob_plane_002.rotation_euler = (0.0, 1.571, 0.0)
ob_plane_002.scale = (18.38, 18.38, 18.38)
ob_plane_002.lineart.crease_threshold = 0.0
ob_plane_001.location = (-30.22, 0.0, 0.0)
ob_plane_001.rotation_euler = (0.0, 1.571, 0.0)
ob_plane_001.scale = (24.77, 24.77, 24.77)
ob_plane_001.lineart.crease_threshold = 0.0
ob_plane.location = (0.0, 0.0, 0.07163)
ob_plane.scale = (10.88, 10.88, 10.88)
ob_plane.hide_viewport = True
ob_plane.lineart.crease_threshold = 0.0
ob_cube.location = (0.0, 0.0, 1.396)
ob_cube.scale = (1.0, 0.7804, 1.0)
ob_cube.lineart.crease_threshold = 0.0
_m = ob_cube.modifiers.new('Mirror', 'MIRROR')
_m.use_clip = True
_m = ob_cube.modifiers.new('Subsurf', 'SUBSURF')
_m.uv_smooth = 'PRESERVE_CORNERS'
_m.levels = 2
_m.render_levels = 3
_m.show_only_control_edges = False
ob_sphere.parent = ob_cube
ob_sphere.matrix_parent_inverse = Matrix(((1.0, 0.0, 0.0, 0.0), (0.0, 1.281, 0.0, 0.0), (0.0, 0.0, 1.0, 0.0), (0.0, 0.0, 0.0, 1.0)))
ob_sphere.location = (0.0, -1.55, -0.3443)
ob_sphere.rotation_euler = (1.571, 0.0, 0.0)
ob_sphere.scale = (0.2135, 0.2135, 0.2135)
ob_sphere.lineart.crease_threshold = 0.0
ob_cylinder.parent = ob_cube
ob_cylinder.matrix_parent_inverse = Matrix(((1.0, 0.0, 0.0, 0.0), (0.0, 1.281, 0.0, 0.0), (0.0, 0.0, 1.0, 0.0), (0.0, 0.0, 0.0, 1.0)))
ob_cylinder.location = (0.0, -1.592, -0.2232)
ob_cylinder.rotation_euler = (1.766, 0.0, 0.0)
ob_cylinder.scale = (0.3197, 0.4031, 0.4031)
ob_cylinder.lineart.crease_threshold = 0.0
_m = ob_cylinder.modifiers.new('Mirror', 'MIRROR')
_m.use_clip = True
_m = ob_cylinder.modifiers.new('Subsurf', 'SUBSURF')
_m.uv_smooth = 'PRESERVE_CORNERS'
_m.quality = 2
_m.levels = 2
_m.show_only_control_edges = False
ob_lamp.location = (1.273, -3.01, 5.904)
ob_lamp.rotation_euler = (0.6503, 0.05522, 1.866)
ob_lamp.lock_rotations_4d = False
ob_lamp.empty_display_type = 'ARROWS'
ob_lamp.color = (0.0, 0.0, 0.0, 0.0)
ob_lamp.lineart.crease_threshold = 0.0
ob_camera.location = (22.71, -37.04, 22.56)
ob_camera.rotation_euler = (1.109, 0.009525, 0.5471)
ob_camera.scale = (1.0, 1.0, 1.0)
ob_camera.lock_rotations_4d = False
ob_camera.empty_display_type = 'ARROWS'
ob_camera.color = (0.0, 0.0, 0.0, 0.0)
ob_camera.display_type = 'WIRE'
ob_camera.lineart.crease_threshold = 0.0

# ---- collection membership
col_collection_1.objects.link(ob_plane_002)
col_collection_1.objects.link(ob_plane_001)
col_collection_1.objects.link(ob_plane)
col_collection_1.objects.link(ob_cube)
col_collection_1.objects.link(ob_sphere)
col_collection_1.objects.link(ob_cylinder)
col_collection_1.objects.link(ob_lamp)
col_collection_1.objects.link(ob_camera)

# ---- scene / render settings (as saved in the file)
scene.camera = ob_camera
scene.frame_start = 1; scene.frame_end = 250; scene.frame_set(1)
scene.render.engine = 'BLENDER_EEVEE_NEXT'
scene.render.image_settings.compression = 90
scene.render.resolution_x = 1280
scene.render.resolution_y = 720
scene.render.dither_intensity = 0.0
scene.render.bake_margin = 2
scene.render.bake_bias = 0.0
scene.cycles.use_denoising = False
scene.cycles.samples = 10
scene.cycles.sampling_pattern = 'TABULATED_SOBOL'
scene.cycles.light_sampling_threshold = 0.0
scene.cycles.use_adaptive_sampling = False
scene.cycles.use_light_tree = False
scene.cycles.blur_glossy = 0.0
scene.cycles.volume_bounces = 1
scene.cycles.pixel_filter_type = 'GAUSSIAN'
scene.cycles.sample_clamp_indirect = 0.0
scene.view_settings.view_transform = 'Standard'
bpy.context.view_layer.update()
